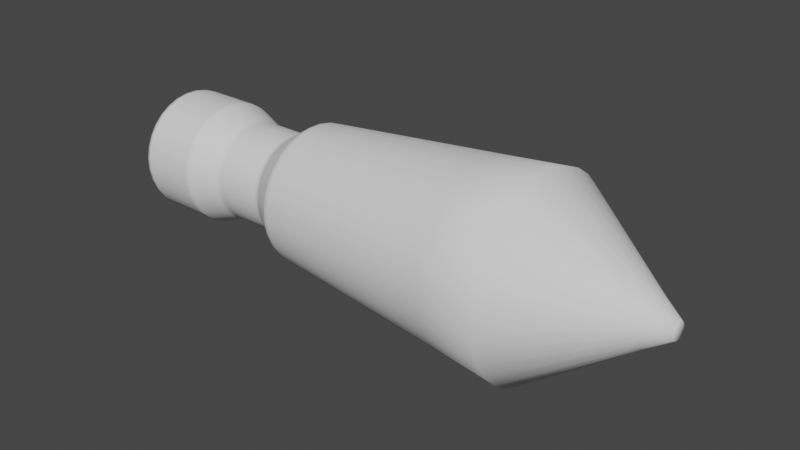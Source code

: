 # Source: Rocket.blend  (saved by Blender 2.91.10; exported with 4.5.12 LTS)
import bpy
from mathutils import Matrix  # noqa: F401  (used for matrix-valued properties, if any)

bpy.ops.wm.read_factory_settings(use_empty=True)
scene = bpy.context.scene
scene.name = 'Scene'

# ---- collections
col_collection = bpy.data.collections.new('Collection'); scene.collection.children.link(col_collection)

# ---- world
world_world = bpy.data.worlds.new('World'); scene.world = world_world
world_world.use_nodes = True; world_world.node_tree.nodes.clear()
_N = world_world.node_tree.nodes; _L = world_world.node_tree.links
n0 = _N.new('ShaderNodeOutputWorld'); n0.name = 'World Output'; n0.location = (300, 300)
n1 = _N.new('ShaderNodeBackground'); n1.name = 'Background'; n1.location = (10, 300)
n1.inputs[0].default_value = (0.05088, 0.05088, 0.05088, 1.0)
_L.new(n1.outputs[0], n0.inputs[0])
n0.is_active_output = True
world_world.color = (0.05088, 0.05088, 0.05088)
world_world.use_sun_shadow = False
world_world.sun_shadow_jitter_overblur = 0.0

# ---- meshes
me_cylinder_001 = bpy.data.meshes.new('Cylinder.001')
me_cylinder_001.from_pydata([(-0.5335, 0.1695, 0.1293), (-0.5335, 0.1377, 0.1622), (-0.5335, 0.1942, 0.09106), (-0.5335, 0.2106, 0.04948), (-0.5335, 0.2184, 0.006549), (-0.5335, 0.2177, -0.03581), (-0.5335, 0.209, -0.07594), (-0.5335, 0.1931, -0.1126), (-0.5335, 0.1707, -0.1449), (-0.5335, 0.1424, -0.1722), (-0.5335, 0.1088, -0.1939), (-0.5335, 0.07066, -0.209), (-0.5335, 0.02898, -0.2165), (-0.5335, -0.01466, -0.2158), (-0.5335, -0.05834, -0.2064), (-0.5335, -0.1, -0.1883), (-0.5335, -0.1377, -0.1622), (-0.5335, -0.1695, -0.1293), (-0.5335, -0.1942, -0.09106), (-0.5335, -0.2106, -0.04949), (-0.5335, -0.2184, -0.00655), (-0.5335, -0.2177, 0.03581), (-0.5335, -0.209, 0.07594), (-0.5335, -0.1931, 0.1126), (-0.5335, -0.1707, 0.1449), (-0.5335, -0.1424, 0.1722), (-0.5335, -0.1088, 0.1939), (-0.5335, -0.07066, 0.209), (-0.5335, -0.02898, 0.2165), (-0.5335, 0.01466, 0.2158), (-0.5335, 0.05834, 0.2064), (-0.5335, 0.1, 0.1883), (-0.3015, 0.194, 0.1487), (-0.3015, 0.1579, 0.186), (-0.3015, 0.222, 0.1053), (-0.3015, 0.2406, 0.05806), (-0.3015, 0.2495, 0.009092), (-0.3015, 0.2487, -0.03939), (-0.3015, 0.2387, -0.08551), (-0.3015, 0.2204, -0.1278), (-0.3015, 0.1945, -0.1651), (-0.3015, 0.1619, -0.1967), (-0.3015, 0.1231, -0.2217), (-0.3015, 0.07923, -0.239), (-0.3015, 0.03152, -0.2477), (-0.3015, -0.01824, -0.2468), (-0.3015, -0.06791, -0.2361), (-0.3015, -0.1152, -0.2156), (-0.3015, -0.1579, -0.186), (-0.3015, -0.194, -0.1487), (-0.3015, -0.222, -0.1053), (-0.3015, -0.2406, -0.05806), (-0.3015, -0.2495, -0.009094), (-0.3015, -0.2487, 0.03939), (-0.3015, -0.2387, 0.08551), (-0.3015, -0.2204, 0.1278), (-0.3015, -0.1945, 0.1651), (-0.3015, -0.1619, 0.1967), (-0.3015, -0.1231, 0.2217), (-0.3015, -0.07923, 0.239), (-0.3015, -0.03152, 0.2477), (-0.3015, 0.01824, 0.2468), (-0.3015, 0.06791, 0.2361), (-0.3015, 0.1152, 0.2156), (-0.1733, 0.1566, 0.12), (-0.1733, 0.1275, 0.1501), (-0.1733, 0.1791, 0.08501), (-0.1733, 0.1942, 0.04686), (-0.1733, 0.2014, 0.007338), (-0.1733, 0.2007, -0.0318), (-0.1733, 0.1927, -0.06902), (-0.1733, 0.1779, -0.1031), (-0.1733, 0.157, -0.1333), (-0.1733, 0.1306, -0.1588), (-0.1733, 0.09937, -0.1789), (-0.1733, 0.06395, -0.1929), (-0.1733, 0.02544, -0.1999), (-0.1733, -0.01472, -0.1992), (-0.1733, -0.05481, -0.1906), (-0.1733, -0.09299, -0.174), (-0.1733, -0.1275, -0.1501), (-0.1733, -0.1566, -0.12), (-0.1733, -0.1791, -0.08501), (-0.1733, -0.1942, -0.04686), (-0.1733, -0.2014, -0.00734), (-0.1733, -0.2007, 0.03179), (-0.1733, -0.1927, 0.06901), (-0.1733, -0.1779, 0.1031), (-0.1733, -0.157, 0.1333), (-0.1733, -0.1306, 0.1588), (-0.1733, -0.09937, 0.1789), (-0.1733, -0.06395, 0.1929), (-0.1733, -0.02544, 0.1999), (-0.1733, 0.01472, 0.1992), (-0.1733, 0.05481, 0.1906), (-0.1733, 0.09299, 0.174), (0.03765, 0.1566, 0.12), (0.03765, 0.1275, 0.1501), (0.03765, 0.1791, 0.08501), (0.03765, 0.1942, 0.04686), (0.03765, 0.2014, 0.007338), (0.03765, 0.2007, -0.0318), (0.03765, 0.1927, -0.06902), (0.03765, 0.1779, -0.1031), (0.03765, 0.157, -0.1333), (0.03765, 0.1306, -0.1588), (0.03765, 0.09937, -0.1789), (0.03765, 0.06395, -0.1929), (0.03765, 0.02544, -0.1999), (0.03765, -0.01472, -0.1992), (0.03765, -0.05481, -0.1906), (0.03765, -0.09299, -0.174), (0.03765, -0.1275, -0.1501), (0.03765, -0.1566, -0.12), (0.03765, -0.1791, -0.08501), (0.03765, -0.1942, -0.04686), (0.03765, -0.2014, -0.00734), (0.03765, -0.2007, 0.03179), (0.03765, -0.1927, 0.06901), (0.03765, -0.1779, 0.1031), (0.03765, -0.157, 0.1333), (0.03765, -0.1306, 0.1588), (0.03765, -0.09937, 0.1789), (0.03765, -0.06395, 0.1929), (0.03765, -0.02544, 0.1999), (0.03765, 0.01472, 0.1992), (0.03765, 0.05481, 0.1906), (0.03765, 0.09299, 0.174), (0.1584, 0.2192, 0.168), (0.1584, 0.1784, 0.2102), (0.1584, 0.2508, 0.119), (0.1584, 0.2718, 0.06559), (0.1584, 0.2819, 0.01027), (0.1584, 0.281, -0.04451), (0.1584, 0.2697, -0.09661), (0.1584, 0.249, -0.1444), (0.1584, 0.2198, -0.1866), (0.1584, 0.1829, -0.2223), (0.1584, 0.1391, -0.2505), (0.1584, 0.08952, -0.27), (0.1584, 0.03561, -0.2798), (0.1584, -0.02061, -0.2789), (0.1584, -0.07673, -0.2668), (0.1584, -0.1302, -0.2436), (0.1584, -0.1784, -0.2102), (0.1584, -0.2192, -0.168), (0.1584, -0.2508, -0.119), (0.1584, -0.2719, -0.06559), (0.1584, -0.2819, -0.01027), (0.1584, -0.281, 0.04451), (0.1584, -0.2697, 0.09661), (0.1584, -0.249, 0.1444), (0.1584, -0.2198, 0.1866), (0.1584, -0.1829, 0.2223), (0.1584, -0.1391, 0.2505), (0.1584, -0.08952, 0.27), (0.1584, -0.03561, 0.2798), (0.1584, 0.02061, 0.2789), (0.1584, 0.07673, 0.2668), (0.1584, 0.1302, 0.2436), (1.654, 0.02592, 0.01986), (1.654, 0.02965, 0.01407), (1.654, 0.03214, 0.007754), (1.654, 0.03333, 0.001214), (1.654, 0.03189, -0.01142), (1.654, 0.02162, -0.02628), (1.654, 0.01645, -0.02961), (1.654, -0.002436, -0.03297), (1.654, -0.01539, -0.0288), (1.654, -0.02592, -0.01986), (1.654, -0.03322, 0.005261), (1.654, -0.02944, 0.01707), (1.654, -0.02598, 0.02206), (1.654, -0.02162, 0.02628), (1.654, -0.01645, 0.02961), (1.654, 0.01539, 0.0288), (-0.5335, 0.194, 0.1487), (-0.5335, 0.1579, 0.186), (-0.5335, 0.222, 0.1053), (-0.5335, 0.2406, 0.05806), (-0.5335, 0.2495, 0.009092), (-0.5335, 0.2487, -0.03939), (-0.5335, 0.2387, -0.08551), (-0.5335, 0.2204, -0.1278), (-0.5335, 0.1945, -0.1651), (-0.5335, 0.1619, -0.1967), (-0.5335, 0.1231, -0.2217), (-0.5335, 0.07923, -0.239), (-0.5335, 0.03152, -0.2477), (-0.5335, -0.01824, -0.2468), (-0.5335, -0.06791, -0.2361), (-0.5335, -0.1152, -0.2156), (-0.5335, -0.1579, -0.186), (-0.5335, -0.194, -0.1487), (-0.5335, -0.222, -0.1053), (-0.5335, -0.2406, -0.05806), (-0.5335, -0.2495, -0.009094), (-0.5335, -0.2487, 0.03939), (-0.5335, -0.2387, 0.08551), (-0.5335, -0.2204, 0.1278), (-0.5335, -0.1945, 0.1651), (-0.5335, -0.1619, 0.1967), (-0.5335, -0.1231, 0.2217), (-0.5335, -0.07923, 0.239), (-0.5335, -0.03152, 0.2477), (-0.5335, 0.01824, 0.2468), (-0.5335, 0.06791, 0.2361), (-0.5335, 0.1152, 0.2156), (-0.5197, -0.2495, -0.009094), (-0.5197, -0.2487, 0.03939), (-0.5197, 0.2204, -0.1278), (-0.5197, 0.1945, -0.1651), (-0.5197, -0.2387, 0.08551), (-0.5197, 0.1619, -0.1967), (-0.5197, -0.2204, 0.1278), (-0.5197, 0.1231, -0.2217), (-0.5197, -0.1945, 0.1651), (-0.5197, 0.07923, -0.239), (-0.5197, -0.1619, 0.1967), (-0.5197, 0.03152, -0.2477), (-0.5197, -0.1231, 0.2217), (-0.5197, -0.01824, -0.2468), (-0.5197, -0.07923, 0.239), (-0.5197, -0.06791, -0.2361), (-0.5197, 0.1579, 0.186), (-0.5197, 0.194, 0.1487), (-0.5197, -0.03152, 0.2477), (-0.5197, -0.1152, -0.2156), (-0.5197, 0.222, 0.1053), (-0.5197, 0.01824, 0.2468), (-0.5197, -0.1579, -0.186), (-0.5197, 0.2406, 0.05806), (-0.5197, 0.06791, 0.2361), (-0.5197, -0.194, -0.1487), (-0.5197, 0.2495, 0.009092), (-0.5197, 0.1152, 0.2156), (-0.5197, -0.222, -0.1053), (-0.5197, 0.2487, -0.03939), (-0.5197, -0.2406, -0.05806), (-0.5197, 0.2387, -0.08551), (-0.3113, -0.2495, -0.009094), (-0.3113, 0.2204, -0.1278), (-0.3113, 0.1579, 0.186), (-0.3113, -0.2487, 0.03939), (-0.3113, 0.1945, -0.1651), (-0.3113, -0.2387, 0.08551), (-0.3113, 0.1619, -0.1967), (-0.3113, -0.2204, 0.1278), (-0.3113, 0.1231, -0.2217), (-0.3113, -0.1945, 0.1651), (-0.3113, 0.07923, -0.239), (-0.3113, -0.1619, 0.1967), (-0.3113, 0.03152, -0.2477), (-0.3113, -0.1231, 0.2217), (-0.3113, -0.01824, -0.2468), (-0.3113, -0.07923, 0.239), (-0.3113, -0.06791, -0.2361), (-0.3113, 0.194, 0.1487), (-0.3113, -0.03152, 0.2477), (-0.3113, -0.1152, -0.2156), (-0.3113, 0.222, 0.1053), (-0.3113, 0.01824, 0.2468), (-0.3113, -0.1579, -0.186), (-0.3113, 0.2406, 0.05806), (-0.3113, 0.06791, 0.2361), (-0.3113, -0.194, -0.1487), (-0.3113, 0.2495, 0.009092), (-0.3113, 0.1152, 0.2156), (-0.3113, -0.222, -0.1053), (-0.3113, 0.2487, -0.03939), (-0.3113, -0.2406, -0.05806), (-0.3113, 0.2387, -0.08551), (0.02166, 0.2014, 0.007338), (0.02166, 0.09299, 0.174), (0.02166, -0.1791, -0.08501), (0.02166, 0.2007, -0.0318), (0.02166, 0.1275, 0.1501), (0.02166, -0.1942, -0.04686), (0.02166, 0.1927, -0.06902), (0.02166, -0.2014, -0.00734), (0.02166, 0.1779, -0.1031), (0.02166, -0.2007, 0.03179), (0.02166, 0.157, -0.1333), (0.02166, -0.1927, 0.06901), (0.02166, 0.1306, -0.1588), (0.02166, -0.1779, 0.1031), (0.02166, 0.09937, -0.1789), (0.02166, -0.157, 0.1333), (0.02166, 0.06395, -0.1929), (0.02166, -0.1306, 0.1588), (0.02166, 0.02544, -0.1999), (0.02166, -0.09937, 0.1789), (0.02166, -0.01472, -0.1992), (0.02166, -0.06395, 0.1929), (0.02166, -0.05481, -0.1906), (0.02166, 0.1566, 0.12), (0.02166, -0.02544, 0.1999), (0.02166, -0.09299, -0.174), (0.02166, 0.1791, 0.08501), (0.02166, 0.01472, 0.1992), (0.02166, -0.1275, -0.1501), (0.02166, 0.1942, 0.04686), (0.02166, 0.05481, 0.1906), (0.02166, -0.1566, -0.12), (0.04611, 0.1829, -0.106), (0.04611, 0.1614, -0.137), (0.04611, -0.2063, 0.03268), (0.04611, -0.1981, 0.07095), (0.04611, 0.1343, -0.1632), (0.04611, -0.1829, 0.106), (0.04611, 0.1022, -0.1839), (0.04611, -0.1614, 0.137), (0.04611, 0.06574, -0.1983), (0.04611, -0.1343, 0.1632), (0.04611, 0.02615, -0.2055), (0.04611, -0.1022, 0.1839), (0.04611, -0.01513, -0.2048), (0.04611, -0.06574, 0.1983), (0.04611, -0.05635, -0.1959), (0.04611, 0.131, 0.1543), (0.04611, 0.161, 0.1234), (0.04611, -0.02615, 0.2055), (0.04611, -0.09559, -0.1789), (0.04611, 0.1842, 0.08739), (0.04611, 0.01513, 0.2048), (0.04611, -0.131, -0.1543), (0.04611, 0.1996, 0.04817), (0.04611, 0.05635, 0.1959), (0.04611, -0.161, -0.1234), (0.04611, 0.207, 0.007544), (0.04611, 0.09559, 0.1789), (0.04611, -0.1842, -0.08739), (0.04611, 0.2063, -0.03269), (0.04611, -0.1996, -0.04817), (0.04611, 0.1981, -0.07095), (0.04611, -0.207, -0.007545), (0.1484, 0.2431, -0.1409), (0.1484, -0.2743, 0.04345), (0.1484, 0.1742, 0.2052), (0.1484, 0.2146, -0.1822), (0.1484, -0.2633, 0.09432), (0.1484, 0.1785, -0.217), (0.1484, -0.2431, 0.1409), (0.1484, 0.1358, -0.2445), (0.1484, -0.2146, 0.1821), (0.1484, 0.08739, -0.2636), (0.1484, -0.1785, 0.217), (0.1484, 0.03477, -0.2732), (0.1484, -0.1358, 0.2445), (0.1484, -0.02012, -0.2723), (0.1484, -0.08739, 0.2636), (0.1484, -0.07491, -0.2604), (0.1484, 0.214, 0.164), (0.1484, -0.03477, 0.2732), (0.1484, -0.1271, -0.2378), (0.1484, 0.2448, 0.1162), (0.1484, 0.02012, 0.2723), (0.1484, -0.1742, -0.2052), (0.1484, 0.2654, 0.06404), (0.1484, 0.07491, 0.2604), (0.1484, -0.214, -0.164), (0.1484, 0.2752, 0.01003), (0.1484, 0.1271, 0.2378), (0.1484, -0.2448, -0.1162), (0.1484, 0.2743, -0.04345), (0.1484, -0.2654, -0.06404), (0.1484, 0.2633, -0.09432), (0.1484, -0.2752, -0.01003), (0.1762, 0.1401, -0.2522), (0.1762, 0.03586, -0.2818), (0.1762, -0.1401, 0.2522), (0.1762, -0.09014, 0.2719), (0.1762, -0.07726, -0.2686), (0.1762, 0.2207, 0.1691), (0.1762, -0.03586, 0.2818), (0.1762, 0.02075, 0.2808), (0.1762, 0.07726, 0.2686), (0.1762, -0.2525, -0.1198), (0.1762, 0.283, -0.04482), (0.1762, -0.2738, -0.06605), (0.1762, -0.283, 0.04482), (0.1762, 0.2213, -0.1879), (0.1762, -0.2716, 0.09729), (0.1762, 0.1841, -0.2238), (0.1762, -0.2507, 0.1454), (1.163, 0.3026, 0.2318), (1.163, 0.2462, 0.2901), (1.163, 0.3461, 0.1642), (1.163, 0.3752, 0.09053), (1.163, 0.3891, 0.01418), (1.163, 0.3878, -0.06143), (1.163, 0.3723, -0.1333), (1.163, 0.3437, -0.1993), (1.163, 0.3033, -0.2575), (1.163, 0.2524, -0.3068), (1.163, 0.192, -0.3457), (1.163, 0.1236, -0.3727), (1.163, 0.04915, -0.3862), (1.163, -0.02844, -0.3849), (1.163, -0.1059, -0.3682), (1.163, -0.1797, -0.3362), (1.163, -0.2462, -0.2901), (1.163, -0.3026, -0.2318), (1.163, -0.3461, -0.1642), (1.163, -0.3752, -0.09053), (1.163, -0.3891, -0.01418), (1.163, -0.3878, 0.06143), (1.163, -0.3723, 0.1333), (1.163, -0.3437, 0.1993), (1.163, -0.3033, 0.2575), (1.163, -0.2524, 0.3068), (1.163, -0.192, 0.3457), (1.163, -0.1236, 0.3727), (1.163, -0.04915, 0.3862), (1.163, 0.02844, 0.3849), (1.163, 0.1059, 0.3682), (1.163, 0.1797, 0.3362), (1.654, 0.02109, 0.02485), (1.654, 0.03322, -0.005263), (1.654, 0.02944, -0.01707), (1.654, 0.02598, -0.02206), (1.654, 0.01058, -0.03193), (1.654, 0.00421, -0.03309), (1.654, -0.009072, -0.03154), (1.654, -0.02109, -0.02485), (1.654, -0.02965, -0.01407), (1.654, -0.03214, -0.007756), (1.654, -0.03333, -0.001215), (1.654, -0.03189, 0.01142), (1.654, -0.01058, 0.03193), (1.654, -0.00421, 0.03308), (1.654, 0.002436, 0.03297), (1.654, 0.009071, 0.03154), (0.1762, 0.09014, -0.2719), (0.1762, -0.2213, 0.1879), (0.1762, -0.1841, 0.2238), (0.1762, -0.02075, -0.2808), (0.1762, 0.1797, 0.2116), (0.1762, -0.1311, -0.2453), (0.1762, 0.2525, 0.1198), (0.1762, -0.1797, -0.2116), (0.1762, 0.2738, 0.06605), (0.1762, -0.2207, -0.1691), (0.1762, 0.2839, 0.01034), (0.1762, 0.1311, 0.2453), (0.1762, 0.2716, -0.09729), (0.1762, -0.2839, -0.01035), (0.1762, 0.2507, -0.1454), (-0.1844, 0.1598, 0.1225), (-0.1844, -0.02597, 0.204), (-0.1844, -0.09491, -0.1776), (-0.1844, 0.1828, 0.08677), (-0.1844, 0.01502, 0.2034), (-0.1844, -0.1301, -0.1532), (-0.1844, 0.1982, 0.04783), (-0.1844, 0.05594, 0.1945), (-0.1844, -0.1598, -0.1225), (-0.1844, 0.2055, 0.00749), (-0.1844, 0.09491, 0.1776), (-0.1844, -0.1828, -0.08677), (-0.1844, 0.2049, -0.03245), (-0.1844, 0.1301, 0.1532), (-0.1844, -0.1982, -0.04783), (-0.1844, 0.1967, -0.07044), (-0.1844, -0.2055, -0.007492), (-0.1844, 0.1816, -0.1053), (-0.1844, -0.2049, 0.03245), (-0.1844, 0.1602, -0.136), (-0.1844, -0.1967, 0.07044), (-0.1844, 0.1333, -0.1621), (-0.1844, -0.1816, 0.1053), (-0.1844, 0.1014, -0.1826), (-0.1844, -0.1602, 0.136), (-0.1844, 0.06527, -0.1969), (-0.1844, -0.1333, 0.1621), (-0.1844, 0.02597, -0.204), (-0.1844, -0.1014, 0.1826), (-0.1844, -0.01502, -0.2034), (-0.1844, -0.06527, 0.1969), (-0.1844, -0.05594, -0.1945), (-0.2897, 0.218, 0.1035), (-0.2897, 0.01792, 0.2425), (-0.2897, -0.1551, -0.1827), (-0.2897, 0.2364, 0.05703), (-0.2897, 0.06671, 0.2319), (-0.2897, -0.1906, -0.146), (-0.2897, 0.2451, 0.008931), (-0.2897, 0.1132, 0.2118), (-0.2897, -0.218, -0.1035), (-0.2897, 0.2443, -0.0387), (-0.2897, 0.1551, 0.1827), (-0.2897, -0.2364, -0.05703), (-0.2897, 0.2345, -0.084), (-0.2897, -0.2451, -0.008933), (-0.2897, 0.2165, -0.1255), (-0.2897, -0.2443, 0.0387), (-0.2897, 0.1911, -0.1622), (-0.2897, -0.2345, 0.084), (-0.2897, 0.159, -0.1932), (-0.2897, -0.2165, 0.1255), (-0.2897, 0.1209, -0.2178), (-0.2897, -0.1911, 0.1622), (-0.2897, 0.07783, -0.2348), (-0.2897, -0.159, 0.1932), (-0.2897, 0.03096, -0.2433), (-0.2897, -0.1209, 0.2178), (-0.2897, -0.01792, -0.2425), (-0.2897, -0.07783, 0.2348), (-0.2897, -0.06671, -0.2319), (-0.2897, 0.1906, 0.146), (-0.2897, -0.03096, 0.2433), (-0.2897, -0.1132, -0.2118), (-0.1587, 0.2007, -0.0318), (-0.1587, 0.1275, 0.1501), (-0.1587, -0.1942, -0.04686), (-0.1587, 0.1927, -0.06902), (-0.1587, -0.2014, -0.00734), (-0.1587, 0.1779, -0.1031), (-0.1587, -0.2007, 0.03179), (-0.1587, 0.157, -0.1333), (-0.1587, -0.1927, 0.06901), (-0.1587, 0.1306, -0.1588), (-0.1587, -0.1779, 0.1031), (-0.1587, 0.09937, -0.1789), (-0.1587, -0.157, 0.1333), (-0.1587, 0.06395, -0.1929), (-0.1587, -0.1306, 0.1588), (-0.1587, 0.02544, -0.1999), (-0.1587, -0.09937, 0.1789), (-0.1587, -0.01472, -0.1992), (-0.1587, -0.06395, 0.1929), (-0.1587, -0.05481, -0.1906), (-0.1587, 0.1566, 0.12), (-0.1587, -0.02544, 0.1999), (-0.1587, -0.09299, -0.174), (-0.1587, 0.1791, 0.08501), (-0.1587, 0.01472, 0.1992), (-0.1587, -0.1275, -0.1501), (-0.1587, 0.1942, 0.04686), (-0.1587, 0.05481, 0.1906), (-0.1587, -0.1566, -0.12), (-0.1587, 0.2014, 0.007338), (-0.1587, 0.09299, 0.174), (-0.1587, -0.1791, -0.08501), (0.9245, 0.1791, -0.3224), (0.9245, -0.2829, 0.2402), (0.9245, 0.2297, 0.2705), (0.9245, 0.1152, -0.3476), (0.9245, -0.2354, 0.2861), (0.9245, 0.04584, -0.3602), (0.9245, -0.1791, 0.3224), (0.9245, -0.02652, -0.359), (0.9245, -0.1152, 0.3476), (0.9245, -0.09876, -0.3434), (0.9245, 0.2822, 0.2162), (0.9245, -0.04584, 0.3602), (0.9245, -0.1676, -0.3135), (0.9245, 0.3228, 0.1532), (0.9245, 0.02652, 0.359), (0.9245, -0.2297, -0.2705), (0.9245, 0.3499, 0.08443), (0.9245, 0.09876, 0.3434), (0.9245, -0.2822, -0.2162), (0.9245, 0.3629, 0.01322), (0.9245, 0.1676, 0.3135), (0.9245, -0.3228, -0.1532), (0.9245, 0.3617, -0.05729), (0.9245, -0.3499, -0.08443), (0.9245, 0.3472, -0.1244), (0.9245, -0.3629, -0.01322), (0.9245, 0.3205, -0.1858), (0.9245, -0.3617, 0.05729), (0.9245, 0.2829, -0.2402), (0.9245, -0.3472, 0.1244), (0.9245, 0.2354, -0.2861), (0.9245, -0.3205, 0.1858), (1.566, 0.05917, 0.06969), (1.566, -0.02969, 0.08955), (1.566, -0.006833, -0.09249), (1.566, -0.02544, -0.08846), (1.566, -0.01181, 0.0928), (1.566, 0.006833, 0.09249), (1.566, -0.05917, -0.06969), (1.566, 0.02544, 0.08846), (1.566, -0.08316, -0.03946), (1.566, 0.09318, -0.01476), (1.566, -0.09015, -0.02175), (1.566, -0.09349, -0.003408), (1.566, 0.08257, -0.04788), (1.566, 0.07288, -0.06187), (1.566, -0.08945, 0.03204), (1.566, 0.02969, -0.08955), (1.566, 0.01181, -0.0928), (1.566, 0.0727, 0.0557), (1.566, -0.04317, -0.08078), (1.566, 0.08316, 0.03946), (1.566, 0.09015, 0.02175), (1.566, -0.0727, -0.05571), (1.566, 0.09349, 0.003406), (1.566, 0.04317, 0.08077), (1.566, 0.08945, -0.03204), (1.566, -0.09318, 0.01476), (1.566, 0.06064, -0.07371), (1.566, -0.08257, 0.04788), (1.566, 0.04613, -0.08306), (1.566, -0.07288, 0.06187), (1.566, -0.06064, 0.07371), (1.566, -0.04613, 0.08306)], [], [(243, 240, 52, 53), (244, 241, 39, 40), (245, 243, 53, 54), (246, 244, 40, 41), (247, 245, 54, 55), (248, 246, 41, 42), (249, 247, 55, 56), (250, 248, 42, 43), (251, 249, 56, 57), (252, 250, 43, 44), (253, 251, 57, 58), (254, 252, 44, 45), (255, 253, 58, 59), (256, 254, 45, 46), (257, 242, 33, 32), (258, 255, 59, 60), (259, 256, 46, 47), (260, 257, 32, 34), (261, 258, 60, 61), (262, 259, 47, 48), (263, 260, 34, 35), (264, 261, 61, 62), (265, 262, 48, 49), (266, 263, 35, 36), (267, 264, 62, 63), (268, 265, 49, 50), (269, 266, 36, 37), (242, 267, 63, 33), (270, 268, 50, 51), (271, 269, 37, 38), (240, 270, 51, 52), (241, 271, 38, 39), (540, 303, 274, 543), (451, 448, 64, 66), (452, 449, 92, 93), (453, 450, 79, 80), (454, 451, 66, 67), (455, 452, 93, 94), (456, 453, 80, 81), (457, 454, 67, 68), (458, 455, 94, 95), (459, 456, 81, 82), (460, 457, 68, 69), (461, 458, 95, 65), (462, 459, 82, 83), (463, 460, 69, 70), (464, 462, 83, 84), (465, 463, 70, 71), (466, 464, 84, 85), (467, 465, 71, 72), (468, 466, 85, 86), (469, 467, 72, 73), (470, 468, 86, 87), (471, 469, 73, 74), (472, 470, 87, 88), (473, 471, 74, 75), (474, 472, 88, 89), (475, 473, 75, 76), (476, 474, 89, 90), (477, 475, 76, 77), (478, 476, 90, 91), (479, 477, 77, 78), (448, 461, 65, 64), (275, 272, 100, 101), (276, 273, 127, 97), (277, 274, 114, 115), (278, 275, 101, 102), (279, 277, 115, 116), (280, 278, 102, 103), (281, 279, 116, 117), (282, 280, 103, 104), (283, 281, 117, 118), (284, 282, 104, 105), (285, 283, 118, 119), (286, 284, 105, 106), (287, 285, 119, 120), (288, 286, 106, 107), (289, 287, 120, 121), (290, 288, 107, 108), (291, 289, 121, 122), (292, 290, 108, 109), (293, 291, 122, 123), (294, 292, 109, 110), (295, 276, 97, 96), (296, 293, 123, 124), (297, 294, 110, 111), (298, 295, 96, 98), (299, 296, 124, 125), (300, 297, 111, 112), (301, 298, 98, 99), (302, 299, 125, 126), (303, 300, 112, 113), (272, 301, 99, 100), (273, 302, 126, 127), (274, 303, 113, 114), (339, 336, 135, 136), (340, 337, 149, 150), (341, 339, 136, 137), (342, 340, 150, 151), (343, 341, 137, 138), (344, 342, 151, 152), (345, 343, 138, 139), (346, 344, 152, 153), (347, 345, 139, 140), (348, 346, 153, 154), (349, 347, 140, 141), (350, 348, 154, 155), (351, 349, 141, 142), (352, 338, 129, 128), (353, 350, 155, 156), (354, 351, 142, 143), (355, 352, 128, 130), (356, 353, 156, 157), (357, 354, 143, 144), (358, 355, 130, 131), (359, 356, 157, 158), (360, 357, 144, 145), (361, 358, 131, 132), (362, 359, 158, 159), (363, 360, 145, 146), (364, 361, 132, 133), (338, 362, 159, 129), (365, 363, 146, 147), (366, 364, 133, 134), (367, 365, 147, 148), (336, 366, 134, 135), (337, 367, 148, 149), (161, 160, 417, 175, 432, 431, 430, 429, 174, 173, 172, 171, 428, 170, 427, 426, 425, 169, 424, 168, 423, 167, 422, 421, 166, 165, 420, 419, 164, 418, 163, 162), (0, 2, 3, 4, 5, 6, 7, 8, 9, 10, 11, 12, 13, 14, 15, 16, 17, 18, 19, 20, 21, 22, 23, 24, 25, 26, 27, 28, 29, 30, 31, 1), (0, 1, 177, 176), (2, 0, 176, 178), (3, 2, 178, 179), (4, 3, 179, 180), (5, 4, 180, 181), (6, 5, 181, 182), (7, 6, 182, 183), (8, 7, 183, 184), (9, 8, 184, 185), (10, 9, 185, 186), (11, 10, 186, 187), (12, 11, 187, 188), (13, 12, 188, 189), (14, 13, 189, 190), (15, 14, 190, 191), (16, 15, 191, 192), (17, 16, 192, 193), (18, 17, 193, 194), (19, 18, 194, 195), (20, 19, 195, 196), (21, 20, 196, 197), (22, 21, 197, 198), (23, 22, 198, 199), (24, 23, 199, 200), (25, 24, 200, 201), (26, 25, 201, 202), (27, 26, 202, 203), (28, 27, 203, 204), (29, 28, 204, 205), (30, 29, 205, 206), (31, 30, 206, 207), (1, 31, 207, 177), (183, 182, 239, 210), (196, 195, 238, 208), (182, 181, 237, 239), (195, 194, 236, 238), (177, 207, 235, 224), (181, 180, 234, 237), (194, 193, 233, 236), (207, 206, 232, 235), (180, 179, 231, 234), (193, 192, 230, 233), (206, 205, 229, 232), (179, 178, 228, 231), (192, 191, 227, 230), (205, 204, 226, 229), (178, 176, 225, 228), (191, 190, 223, 227), (204, 203, 222, 226), (176, 177, 224, 225), (190, 189, 221, 223), (203, 202, 220, 222), (189, 188, 219, 221), (202, 201, 218, 220), (188, 187, 217, 219), (201, 200, 216, 218), (187, 186, 215, 217), (200, 199, 214, 216), (186, 185, 213, 215), (199, 198, 212, 214), (185, 184, 211, 213), (198, 197, 209, 212), (184, 183, 210, 211), (197, 196, 208, 209), (210, 239, 271, 241), (208, 238, 270, 240), (239, 237, 269, 271), (238, 236, 268, 270), (224, 235, 267, 242), (237, 234, 266, 269), (236, 233, 265, 268), (235, 232, 264, 267), (234, 231, 263, 266), (233, 230, 262, 265), (232, 229, 261, 264), (231, 228, 260, 263), (230, 227, 259, 262), (229, 226, 258, 261), (228, 225, 257, 260), (227, 223, 256, 259), (226, 222, 255, 258), (225, 224, 242, 257), (223, 221, 254, 256), (222, 220, 253, 255), (221, 219, 252, 254), (220, 218, 251, 253), (219, 217, 250, 252), (218, 216, 249, 251), (217, 215, 248, 250), (216, 214, 247, 249), (215, 213, 246, 248), (214, 212, 245, 247), (213, 211, 244, 246), (212, 209, 243, 245), (211, 210, 241, 244), (209, 208, 240, 243), (449, 478, 91, 92), (539, 302, 273, 542), (538, 301, 272, 541), (537, 300, 303, 540), (536, 299, 302, 539), (535, 298, 301, 538), (534, 297, 300, 537), (533, 296, 299, 536), (532, 295, 298, 535), (531, 294, 297, 534), (530, 293, 296, 533), (513, 276, 295, 532), (529, 292, 294, 531), (528, 291, 293, 530), (527, 290, 292, 529), (526, 289, 291, 528), (525, 288, 290, 527), (524, 287, 289, 526), (523, 286, 288, 525), (522, 285, 287, 524), (521, 284, 286, 523), (520, 283, 285, 522), (519, 282, 284, 521), (518, 281, 283, 520), (517, 280, 282, 519), (516, 279, 281, 518), (515, 278, 280, 517), (514, 277, 279, 516), (512, 275, 278, 515), (543, 274, 277, 514), (542, 273, 276, 513), (541, 272, 275, 512), (117, 116, 335, 306), (103, 102, 334, 304), (116, 115, 333, 335), (102, 101, 332, 334), (115, 114, 331, 333), (97, 127, 330, 319), (101, 100, 329, 332), (114, 113, 328, 331), (127, 126, 327, 330), (100, 99, 326, 329), (113, 112, 325, 328), (126, 125, 324, 327), (99, 98, 323, 326), (112, 111, 322, 325), (125, 124, 321, 324), (98, 96, 320, 323), (111, 110, 318, 322), (124, 123, 317, 321), (96, 97, 319, 320), (110, 109, 316, 318), (123, 122, 315, 317), (109, 108, 314, 316), (122, 121, 313, 315), (108, 107, 312, 314), (121, 120, 311, 313), (107, 106, 310, 312), (120, 119, 309, 311), (106, 105, 308, 310), (119, 118, 307, 309), (105, 104, 305, 308), (118, 117, 306, 307), (104, 103, 304, 305), (306, 335, 367, 337), (304, 334, 366, 336), (335, 333, 365, 367), (334, 332, 364, 366), (333, 331, 363, 365), (319, 330, 362, 338), (332, 329, 361, 364), (331, 328, 360, 363), (330, 327, 359, 362), (329, 326, 358, 361), (328, 325, 357, 360), (327, 324, 356, 359), (326, 323, 355, 358), (325, 322, 354, 357), (324, 321, 353, 356), (323, 320, 352, 355), (322, 318, 351, 354), (321, 317, 350, 353), (320, 319, 338, 352), (318, 316, 349, 351), (317, 315, 348, 350), (316, 314, 347, 349), (315, 313, 346, 348), (314, 312, 345, 347), (313, 311, 344, 346), (312, 310, 343, 345), (311, 309, 342, 344), (310, 308, 341, 343), (309, 307, 340, 342), (308, 305, 339, 341), (307, 306, 337, 340), (305, 304, 336, 339), (152, 151, 384, 434), (138, 137, 383, 368), (151, 150, 382, 384), (137, 136, 381, 383), (150, 149, 380, 382), (136, 135, 447, 381), (149, 148, 446, 380), (135, 134, 445, 447), (148, 147, 379, 446), (134, 133, 378, 445), (147, 146, 377, 379), (129, 159, 444, 437), (133, 132, 443, 378), (146, 145, 442, 377), (159, 158, 376, 444), (132, 131, 441, 443), (145, 144, 440, 442), (158, 157, 375, 376), (131, 130, 439, 441), (144, 143, 438, 440), (157, 156, 374, 375), (130, 128, 373, 439), (143, 142, 372, 438), (156, 155, 371, 374), (128, 129, 437, 373), (142, 141, 436, 372), (155, 154, 370, 371), (141, 140, 369, 436), (154, 153, 435, 370), (140, 139, 433, 369), (153, 152, 434, 435), (139, 138, 368, 433), (547, 544, 395, 396), (548, 545, 409, 410), (549, 547, 396, 397), (550, 548, 410, 411), (551, 549, 397, 398), (552, 550, 411, 412), (553, 551, 398, 399), (554, 546, 386, 385), (555, 552, 412, 413), (556, 553, 399, 400), (557, 554, 385, 387), (558, 555, 413, 414), (559, 556, 400, 401), (560, 557, 387, 388), (561, 558, 414, 415), (562, 559, 401, 402), (563, 560, 388, 389), (564, 561, 415, 416), (565, 562, 402, 403), (566, 563, 389, 390), (546, 564, 416, 386), (567, 565, 403, 404), (568, 566, 390, 391), (569, 567, 404, 405), (570, 568, 391, 392), (571, 569, 405, 406), (572, 570, 392, 393), (573, 571, 406, 407), (574, 572, 393, 394), (575, 573, 407, 408), (544, 574, 394, 395), (578, 167, 423, 579), (576, 417, 160, 593), (577, 429, 430, 580), (579, 423, 168, 594), (593, 160, 161, 595), (580, 430, 431, 581), (594, 168, 424, 582), (595, 161, 162, 596), (581, 431, 432, 583), (582, 424, 169, 597), (596, 162, 163, 598), (583, 432, 175, 599), (597, 169, 425, 584), (598, 163, 418, 585), (599, 175, 417, 576), (584, 425, 426, 586), (585, 418, 164, 600), (586, 426, 427, 587), (600, 164, 419, 588), (587, 427, 170, 601), (588, 419, 420, 589), (601, 170, 428, 590), (589, 420, 165, 602), (590, 428, 171, 603), (602, 165, 166, 604), (603, 171, 172, 605), (604, 166, 421, 591), (605, 172, 173, 606), (591, 421, 422, 592), (606, 173, 174, 607), (592, 422, 167, 578), (479, 78, 79, 450), (508, 479, 450, 511), (510, 507, 478, 449), (509, 490, 461, 448), (508, 506, 477, 479), (507, 505, 476, 478), (506, 504, 475, 477), (505, 503, 474, 476), (504, 502, 473, 475), (503, 501, 472, 474), (502, 500, 471, 473), (501, 499, 470, 472), (500, 498, 469, 471), (499, 497, 468, 470), (498, 496, 467, 469), (497, 495, 466, 468), (496, 494, 465, 467), (495, 493, 464, 466), (494, 492, 463, 465), (493, 491, 462, 464), (492, 489, 460, 463), (491, 488, 459, 462), (490, 487, 458, 461), (489, 486, 457, 460), (488, 485, 456, 459), (487, 484, 455, 458), (486, 483, 454, 457), (485, 482, 453, 456), (484, 481, 452, 455), (483, 480, 451, 454), (482, 511, 450, 453), (481, 510, 449, 452), (480, 509, 448, 451), (34, 32, 509, 480), (61, 60, 510, 481), (48, 47, 511, 482), (35, 34, 480, 483), (62, 61, 481, 484), (49, 48, 482, 485), (36, 35, 483, 486), (63, 62, 484, 487), (50, 49, 485, 488), (37, 36, 486, 489), (33, 63, 487, 490), (51, 50, 488, 491), (38, 37, 489, 492), (52, 51, 491, 493), (39, 38, 492, 494), (53, 52, 493, 495), (40, 39, 494, 496), (54, 53, 495, 497), (41, 40, 496, 498), (55, 54, 497, 499), (42, 41, 498, 500), (56, 55, 499, 501), (43, 42, 500, 502), (57, 56, 501, 503), (44, 43, 502, 504), (58, 57, 503, 505), (45, 44, 504, 506), (59, 58, 505, 507), (46, 45, 506, 508), (32, 33, 490, 509), (60, 59, 507, 510), (46, 508, 511, 47), (68, 541, 512, 69), (95, 542, 513, 65), (82, 543, 514, 83), (69, 512, 515, 70), (83, 514, 516, 84), (70, 515, 517, 71), (84, 516, 518, 85), (71, 517, 519, 72), (85, 518, 520, 86), (72, 519, 521, 73), (86, 520, 522, 87), (73, 521, 523, 74), (87, 522, 524, 88), (74, 523, 525, 75), (88, 524, 526, 89), (75, 525, 527, 76), (89, 526, 528, 90), (76, 527, 529, 77), (90, 528, 530, 91), (77, 529, 531, 78), (65, 513, 532, 64), (91, 530, 533, 92), (78, 531, 534, 79), (64, 532, 535, 66), (92, 533, 536, 93), (79, 534, 537, 80), (66, 535, 538, 67), (93, 536, 539, 94), (80, 537, 540, 81), (67, 538, 541, 68), (94, 539, 542, 95), (81, 540, 543, 82), (545, 575, 408, 409), (434, 384, 575, 545), (368, 383, 574, 544), (384, 382, 573, 575), (383, 381, 572, 574), (382, 380, 571, 573), (381, 447, 570, 572), (380, 446, 569, 571), (447, 445, 568, 570), (446, 379, 567, 569), (445, 378, 566, 568), (379, 377, 565, 567), (437, 444, 564, 546), (378, 443, 563, 566), (377, 442, 562, 565), (444, 376, 561, 564), (443, 441, 560, 563), (442, 440, 559, 562), (376, 375, 558, 561), (441, 439, 557, 560), (440, 438, 556, 559), (375, 374, 555, 558), (439, 373, 554, 557), (438, 372, 553, 556), (374, 371, 552, 555), (373, 437, 546, 554), (372, 436, 551, 553), (371, 370, 550, 552), (436, 369, 549, 551), (370, 435, 548, 550), (369, 433, 547, 549), (435, 434, 545, 548), (433, 368, 544, 547), (607, 174, 429, 577), (411, 607, 577, 412), (397, 592, 578, 398), (410, 606, 607, 411), (396, 591, 592, 397), (409, 605, 606, 410), (395, 604, 591, 396), (408, 603, 605, 409), (394, 602, 604, 395), (407, 590, 603, 408), (393, 589, 602, 394), (406, 601, 590, 407), (392, 588, 589, 393), (405, 587, 601, 406), (391, 600, 588, 392), (404, 586, 587, 405), (390, 585, 600, 391), (403, 584, 586, 404), (416, 599, 576, 386), (389, 598, 585, 390), (402, 597, 584, 403), (415, 583, 599, 416), (388, 596, 598, 389), (401, 582, 597, 402), (414, 581, 583, 415), (387, 595, 596, 388), (400, 594, 582, 401), (413, 580, 581, 414), (385, 593, 595, 387), (399, 579, 594, 400), (412, 577, 580, 413), (386, 576, 593, 385), (398, 578, 579, 399)])
me_cylinder_001.polygons.foreach_set('use_smooth', [True] * 578)
_uv = me_cylinder_001.uv_layers.new(name='UVMap')
_uv.uv.foreach_set('vector', [0.1328, 0.398, 0.1332, 0.3748, 0.1379, 0.3748, 0.1375, 0.3981, 0.138, 0.08788, 0.1391, 0.0655, 0.144, 0.06578, 0.1429, 0.08807, 0.1324, 0.4206, 0.1328, 0.398, 0.1375, 0.3981, 0.1371, 0.4206, 0.1373, 0.11, 0.138, 0.08788, 0.1429, 0.08807, 0.1421, 0.1102, 0.132, 0.4426, 0.1324, 0.4206, 0.1371, 0.4206, 0.1367, 0.4427, 0.1368, 0.1323, 0.1373, 0.11, 0.1421, 0.1102, 0.1416, 0.1324, 0.1317, 0.4644, 0.132, 0.4426, 0.1367, 0.4427, 0.1364, 0.4644, 0.1363, 0.1551, 0.1368, 0.1323, 0.1416, 0.1324, 0.1411, 0.1551, 0.1315, 0.4862, 0.1317, 0.4644, 0.1364, 0.4644, 0.1363, 0.4862, 0.136, 0.1784, 0.1363, 0.1551, 0.1411, 0.1551, 0.1408, 0.1785, 0.1315, 0.5082, 0.1315, 0.4862, 0.1363, 0.4862, 0.1362, 0.5083, 0.1357, 0.2024, 0.136, 0.1784, 0.1408, 0.1785, 0.1405, 0.2025, 0.1314, 0.5309, 0.1315, 0.5082, 0.1362, 0.5083, 0.1362, 0.5309, 0.1354, 0.2269, 0.1357, 0.2024, 0.1405, 0.2025, 0.1402, 0.227, 0.1312, 0.678, 0.1313, 0.6527, 0.1361, 0.6527, 0.136, 0.678, 0.1314, 0.5541, 0.1314, 0.5309, 0.1362, 0.5309, 0.1362, 0.5541, 0.1352, 0.2518, 0.1354, 0.2269, 0.1402, 0.227, 0.1399, 0.2518, 0.1312, 0.7034, 0.1312, 0.678, 0.136, 0.678, 0.1361, 0.7033, 0.1314, 0.578, 0.1314, 0.5541, 0.1362, 0.5541, 0.1361, 0.5781, 0.1349, 0.2767, 0.1352, 0.2518, 0.1399, 0.2518, 0.1397, 0.2768, 0.1315, 0.7287, 0.1312, 0.7034, 0.1361, 0.7033, 0.1365, 0.7285, 0.1313, 0.6026, 0.1314, 0.578, 0.1361, 0.5781, 0.1361, 0.6026, 0.1345, 0.3017, 0.1349, 0.2767, 0.1397, 0.2768, 0.1393, 0.3018, 0.1322, 0.7539, 0.1315, 0.7287, 0.1365, 0.7285, 0.1372, 0.7537, 0.1313, 0.6275, 0.1313, 0.6026, 0.1361, 0.6026, 0.1361, 0.6275, 0.1341, 0.3265, 0.1345, 0.3017, 0.1393, 0.3018, 0.1388, 0.3266, 0.1333, 0.7791, 0.1322, 0.7539, 0.1372, 0.7537, 0.1385, 0.7789, 0.1313, 0.6527, 0.1313, 0.6275, 0.1361, 0.6275, 0.1361, 0.6527, 0.1336, 0.3509, 0.1341, 0.3265, 0.1388, 0.3266, 0.1384, 0.351, 0.1406, 0.04248, 0.1426, 0.01824, 0.1477, 0.01868, 0.1456, 0.04285, 0.1332, 0.3748, 0.1336, 0.3509, 0.1384, 0.351, 0.1379, 0.3748, 0.1391, 0.0655, 0.1406, 0.04248, 0.1456, 0.04285, 0.144, 0.06578, 0.2211, 0.3026, 0.3281, 0.304, 0.3276, 0.3286, 0.2208, 0.3273, 0.2027, 0.7013, 0.2025, 0.677, 0.2093, 0.677, 0.2095, 0.7011, 0.2029, 0.5788, 0.203, 0.555, 0.2099, 0.5551, 0.2098, 0.5789, 0.2059, 0.2777, 0.2063, 0.2529, 0.2132, 0.253, 0.2128, 0.2778, 0.2031, 0.7249, 0.2027, 0.7013, 0.2095, 0.7011, 0.2098, 0.7247, 0.2027, 0.6031, 0.2029, 0.5788, 0.2098, 0.5789, 0.2096, 0.6032, 0.2056, 0.3025, 0.2059, 0.2777, 0.2128, 0.2778, 0.2125, 0.3026, 0.2038, 0.7477, 0.2031, 0.7249, 0.2098, 0.7247, 0.2104, 0.7473, 0.2026, 0.6277, 0.2027, 0.6031, 0.2096, 0.6032, 0.2094, 0.6278, 0.2053, 0.3271, 0.2056, 0.3025, 0.2125, 0.3026, 0.2122, 0.3272, 0.2051, 0.7693, 0.2038, 0.7477, 0.2104, 0.7473, 0.2114, 0.7687, 0.2025, 0.6524, 0.2026, 0.6277, 0.2094, 0.6278, 0.2093, 0.6524, 0.205, 0.3515, 0.2053, 0.3271, 0.2122, 0.3272, 0.2119, 0.3515, 0.2115, 0.04942, 0.2133, 0.02839, 0.2196, 0.029, 0.218, 0.0498, 0.2047, 0.3753, 0.205, 0.3515, 0.2119, 0.3515, 0.2116, 0.3753, 0.2103, 0.07052, 0.2115, 0.04942, 0.218, 0.0498, 0.217, 0.0708, 0.2044, 0.3985, 0.2047, 0.3753, 0.2116, 0.3753, 0.2113, 0.3985, 0.2094, 0.09166, 0.2103, 0.07052, 0.217, 0.0708, 0.2163, 0.09189, 0.2041, 0.4211, 0.2044, 0.3985, 0.2113, 0.3985, 0.211, 0.4212, 0.2088, 0.113, 0.2094, 0.09166, 0.2163, 0.09189, 0.2156, 0.1132, 0.2039, 0.4433, 0.2041, 0.4211, 0.211, 0.4212, 0.2108, 0.4433, 0.2082, 0.1348, 0.2088, 0.113, 0.2156, 0.1132, 0.2151, 0.135, 0.2037, 0.4651, 0.2039, 0.4433, 0.2108, 0.4433, 0.2107, 0.4651, 0.2078, 0.1572, 0.2082, 0.1348, 0.2151, 0.135, 0.2147, 0.1574, 0.2035, 0.4869, 0.2037, 0.4651, 0.2107, 0.4651, 0.2104, 0.487, 0.2074, 0.1803, 0.2078, 0.1572, 0.2147, 0.1574, 0.2143, 0.1805, 0.2033, 0.509, 0.2035, 0.4869, 0.2104, 0.487, 0.2102, 0.5092, 0.2071, 0.204, 0.2074, 0.1803, 0.2143, 0.1805, 0.214, 0.2042, 0.2031, 0.5317, 0.2033, 0.509, 0.2102, 0.5092, 0.2101, 0.5318, 0.2067, 0.2283, 0.2071, 0.204, 0.214, 0.2042, 0.2136, 0.2284, 0.2025, 0.677, 0.2025, 0.6524, 0.2093, 0.6524, 0.2093, 0.677, 0.3164, 0.7717, 0.3188, 0.7502, 0.3278, 0.7513, 0.3249, 0.7727, 0.3248, 0.6544, 0.3252, 0.6295, 0.3347, 0.6297, 0.3343, 0.6547, 0.3272, 0.3528, 0.3276, 0.3286, 0.337, 0.3287, 0.3366, 0.3529, 0.3267, 0.04974, 0.3248, 0.02918, 0.3331, 0.02829, 0.3356, 0.04899, 0.3269, 0.3765, 0.3272, 0.3528, 0.3366, 0.3529, 0.3363, 0.3767, 0.3281, 0.0707, 0.3267, 0.04974, 0.3356, 0.04899, 0.3372, 0.07022, 0.3267, 0.3997, 0.3269, 0.3765, 0.3363, 0.3767, 0.3361, 0.3998, 0.3288, 0.09194, 0.3281, 0.0707, 0.3372, 0.07022, 0.3382, 0.09164, 0.3265, 0.4222, 0.3267, 0.3997, 0.3361, 0.3998, 0.3359, 0.4223, 0.3294, 0.1135, 0.3288, 0.09194, 0.3382, 0.09164, 0.3389, 0.1133, 0.3263, 0.4443, 0.3265, 0.4222, 0.3359, 0.4223, 0.3357, 0.4444, 0.3297, 0.1355, 0.3294, 0.1135, 0.3389, 0.1133, 0.3392, 0.1354, 0.3261, 0.4661, 0.3263, 0.4443, 0.3357, 0.4444, 0.3355, 0.4662, 0.3298, 0.1581, 0.3297, 0.1355, 0.3392, 0.1354, 0.3393, 0.1582, 0.3261, 0.4879, 0.3261, 0.4661, 0.3355, 0.4662, 0.3356, 0.488, 0.3296, 0.1814, 0.3298, 0.1581, 0.3393, 0.1582, 0.3391, 0.1815, 0.3261, 0.5101, 0.3261, 0.4879, 0.3356, 0.488, 0.3356, 0.5101, 0.3294, 0.2054, 0.3296, 0.1814, 0.3391, 0.1815, 0.3389, 0.2055, 0.326, 0.5328, 0.3261, 0.5101, 0.3356, 0.5101, 0.3355, 0.5328, 0.3291, 0.2298, 0.3294, 0.2054, 0.3389, 0.2055, 0.3386, 0.2299, 0.3238, 0.6792, 0.3248, 0.6544, 0.3343, 0.6547, 0.3332, 0.6797, 0.3259, 0.5561, 0.326, 0.5328, 0.3355, 0.5328, 0.3354, 0.5562, 0.3288, 0.2545, 0.3291, 0.2298, 0.3386, 0.2299, 0.3383, 0.2546, 0.3225, 0.7037, 0.3238, 0.6792, 0.3332, 0.6797, 0.3319, 0.7043, 0.3258, 0.5801, 0.3259, 0.5561, 0.3354, 0.5562, 0.3353, 0.5802, 0.3286, 0.2792, 0.3288, 0.2545, 0.3383, 0.2546, 0.338, 0.2794, 0.3209, 0.7274, 0.3225, 0.7037, 0.3319, 0.7043, 0.3301, 0.7282, 0.3255, 0.6046, 0.3258, 0.5801, 0.3353, 0.5802, 0.3351, 0.6048, 0.3281, 0.304, 0.3286, 0.2792, 0.338, 0.2794, 0.3375, 0.3042, 0.3188, 0.7502, 0.3209, 0.7274, 0.3301, 0.7282, 0.3278, 0.7513, 0.3252, 0.6295, 0.3255, 0.6046, 0.3351, 0.6048, 0.3347, 0.6297, 0.3276, 0.3286, 0.3281, 0.304, 0.3375, 0.3042, 0.337, 0.3287, 0.4098, 0.08712, 0.4083, 0.06327, 0.4141, 0.06287, 0.4155, 0.08688, 0.4053, 0.423, 0.4052, 0.4008, 0.4103, 0.4009, 0.4104, 0.4231, 0.4104, 0.1105, 0.4098, 0.08712, 0.4155, 0.08688, 0.416, 0.1104, 0.4054, 0.4447, 0.4053, 0.423, 0.4104, 0.4231, 0.4105, 0.4448, 0.4105, 0.1339, 0.4104, 0.1105, 0.416, 0.1104, 0.416, 0.1338, 0.4055, 0.4662, 0.4054, 0.4447, 0.4105, 0.4448, 0.4107, 0.4662, 0.4102, 0.1575, 0.4105, 0.1339, 0.416, 0.1338, 0.4156, 0.1575, 0.4056, 0.4878, 0.4055, 0.4662, 0.4107, 0.4662, 0.4107, 0.4877, 0.4095, 0.1815, 0.4102, 0.1575, 0.4156, 0.1575, 0.4149, 0.1816, 0.4056, 0.5097, 0.4056, 0.4878, 0.4107, 0.4877, 0.4108, 0.5096, 0.4087, 0.206, 0.4095, 0.1815, 0.4149, 0.1816, 0.414, 0.2061, 0.4055, 0.5323, 0.4056, 0.5097, 0.4108, 0.5096, 0.4107, 0.5322, 0.4079, 0.2308, 0.4087, 0.206, 0.414, 0.2061, 0.4131, 0.2309, 0.404, 0.6837, 0.4046, 0.6571, 0.4101, 0.6572, 0.4096, 0.684, 0.4055, 0.5558, 0.4055, 0.5323, 0.4107, 0.5322, 0.4107, 0.5557, 0.4071, 0.2558, 0.4079, 0.2308, 0.4131, 0.2309, 0.4123, 0.2559, 0.4029, 0.7106, 0.404, 0.6837, 0.4096, 0.684, 0.4086, 0.711, 0.4054, 0.5801, 0.4055, 0.5558, 0.4107, 0.5557, 0.4107, 0.58, 0.4064, 0.2807, 0.4071, 0.2558, 0.4123, 0.2559, 0.4115, 0.2809, 0.4012, 0.7376, 0.4029, 0.7106, 0.4086, 0.711, 0.407, 0.7382, 0.4052, 0.6052, 0.4054, 0.5801, 0.4107, 0.58, 0.4106, 0.6051, 0.4058, 0.3056, 0.4064, 0.2807, 0.4115, 0.2809, 0.411, 0.3057, 0.3985, 0.7646, 0.4012, 0.7376, 0.407, 0.7382, 0.4045, 0.7655, 0.405, 0.6309, 0.4052, 0.6052, 0.4106, 0.6051, 0.4104, 0.6309, 0.4054, 0.3302, 0.4058, 0.3056, 0.411, 0.3057, 0.4106, 0.3303, 0.3945, 0.7919, 0.3985, 0.7646, 0.4045, 0.7655, 0.4007, 0.7932, 0.4046, 0.6571, 0.405, 0.6309, 0.4104, 0.6309, 0.4101, 0.6572, 0.4052, 0.3543, 0.4054, 0.3302, 0.4106, 0.3303, 0.4103, 0.3545, 0.4058, 0.03859, 0.4017, 0.01257, 0.4078, 0.01146, 0.4117, 0.03796, 0.4051, 0.3779, 0.4052, 0.3543, 0.4103, 0.3545, 0.4102, 0.378, 0.4083, 0.06327, 0.4058, 0.03859, 0.4117, 0.03796, 0.4141, 0.06287, 0.4052, 0.4008, 0.4051, 0.3779, 0.4102, 0.378, 0.4103, 0.4009, 0.2046, 0.8157, 0.2062, 0.8181, 0.2074, 0.8209, 0.2079, 0.8237, 0.2079, 0.8267, 0.2074, 0.8295, 0.2063, 0.8321, 0.2048, 0.8344, 0.2029, 0.8363, 0.2007, 0.8377, 0.1983, 0.8387, 0.1958, 0.8392, 0.1932, 0.8392, 0.1905, 0.8387, 0.188, 0.8377, 0.1856, 0.8361, 0.1836, 0.8341, 0.182, 0.8316, 0.1808, 0.8289, 0.1803, 0.826, 0.1803, 0.8231, 0.1808, 0.8202, 0.1819, 0.8176, 0.1834, 0.8154, 0.1853, 0.8135, 0.1875, 0.812, 0.1899, 0.811, 0.1924, 0.8105, 0.195, 0.8105, 0.1977, 0.811, 0.2002, 0.8121, 0.2026, 0.8137, 0.0001104, 0.8946, 0.003877, 0.8757, 0.01115, 0.8581, 0.02145, 0.8427, 0.03418, 0.83, 0.04868, 0.8203, 0.06437, 0.8138, 0.08075, 0.8105, 0.09746, 0.8105, 0.1141, 0.8138, 0.1302, 0.8205, 0.1452, 0.8305, 0.1583, 0.8436, 0.1689, 0.8594, 0.1762, 0.8772, 0.18, 0.8963, 0.18, 0.9158, 0.1763, 0.9347, 0.169, 0.9523, 0.1587, 0.9677, 0.146, 0.9804, 0.1315, 0.9901, 0.1158, 0.9966, 0.0994, 0.9999, 0.0827, 0.9999, 0.06605, 0.9966, 0.04993, 0.9899, 0.03496, 0.9799, 0.02185, 0.9668, 0.0113, 0.951, 0.003909, 0.9332, 0.0001105, 0.9141, 0.005549, 0.6761, 0.006425, 0.6507, 0.02279, 0.6512, 0.02214, 0.6766, 0.004462, 0.7017, 0.005549, 0.6761, 0.02214, 0.6766, 0.02157, 0.7022, 0.004267, 0.7268, 0.004462, 0.7017, 0.02157, 0.7022, 0.02069, 0.7273, 0.003257, 0.7505, 0.004267, 0.7268, 0.02069, 0.7273, 0.01925, 0.752, 0.0001104, 0.7732, 0.003257, 0.7505, 0.01925, 0.752, 0.01682, 0.7769, 0.01228, 0.04271, 0.009689, 0.02025, 0.02681, 0.01695, 0.02867, 0.04142, 0.01337, 0.06445, 0.01228, 0.04271, 0.02867, 0.04142, 0.02936, 0.06411, 0.01296, 0.08632, 0.01337, 0.06445, 0.02936, 0.06411, 0.02975, 0.08626, 0.01338, 0.1084, 0.01296, 0.08632, 0.02975, 0.08626, 0.02962, 0.1083, 0.0136, 0.1302, 0.01338, 0.1084, 0.02962, 0.1083, 0.02931, 0.1304, 0.01275, 0.1525, 0.0136, 0.1302, 0.02931, 0.1304, 0.02899, 0.153, 0.01175, 0.1762, 0.01275, 0.1525, 0.02899, 0.153, 0.0286, 0.1765, 0.01194, 0.2005, 0.01175, 0.1762, 0.0286, 0.1765, 0.02803, 0.2008, 0.01101, 0.2253, 0.01194, 0.2005, 0.02803, 0.2008, 0.02789, 0.2255, 0.01127, 0.2507, 0.01101, 0.2253, 0.02789, 0.2255, 0.02763, 0.2506, 0.01145, 0.2757, 0.01127, 0.2507, 0.02763, 0.2506, 0.02749, 0.2757, 0.01149, 0.3003, 0.01145, 0.2757, 0.02749, 0.2757, 0.02719, 0.3006, 0.01047, 0.3251, 0.01149, 0.3003, 0.02719, 0.3006, 0.02709, 0.3253, 0.01066, 0.3498, 0.01047, 0.3251, 0.02709, 0.3253, 0.02678, 0.3498, 0.01077, 0.3734, 0.01066, 0.3498, 0.02678, 0.3498, 0.02646, 0.3736, 0.009872, 0.3965, 0.01077, 0.3734, 0.02646, 0.3736, 0.02634, 0.3967, 0.01012, 0.4191, 0.009872, 0.3965, 0.02634, 0.3967, 0.02587, 0.4193, 0.009361, 0.4409, 0.01012, 0.4191, 0.02587, 0.4193, 0.02562, 0.4413, 0.008511, 0.463, 0.009361, 0.4409, 0.02562, 0.4413, 0.02537, 0.4632, 0.008867, 0.485, 0.008511, 0.463, 0.02537, 0.4632, 0.02495, 0.4852, 0.008145, 0.5073, 0.008867, 0.485, 0.02495, 0.4852, 0.02496, 0.5074, 0.008629, 0.5303, 0.008145, 0.5073, 0.02496, 0.5074, 0.02478, 0.5302, 0.009059, 0.5532, 0.008629, 0.5303, 0.02478, 0.5302, 0.02457, 0.5533, 0.008493, 0.5765, 0.009059, 0.5532, 0.02457, 0.5533, 0.02438, 0.5769, 0.007853, 0.6008, 0.008493, 0.5765, 0.02438, 0.5769, 0.02395, 0.6012, 0.007174, 0.6256, 0.007853, 0.6008, 0.02395, 0.6012, 0.0234, 0.626, 0.006425, 0.6507, 0.007174, 0.6256, 0.0234, 0.626, 0.02279, 0.6512, 0.02936, 0.06411, 0.02867, 0.04142, 0.03561, 0.04102, 0.03622, 0.06393, 0.02646, 0.3736, 0.02678, 0.3498, 0.03348, 0.3498, 0.03315, 0.3736, 0.02867, 0.04142, 0.02681, 0.01695, 0.03413, 0.0165, 0.03561, 0.04102, 0.02678, 0.3498, 0.02709, 0.3253, 0.0338, 0.3254, 0.03348, 0.3498, 0.02279, 0.6512, 0.0234, 0.626, 0.03016, 0.6261, 0.02961, 0.6513, 0.01682, 0.7769, 0.01925, 0.752, 0.02631, 0.7525, 0.02426, 0.7776, 0.02709, 0.3253, 0.02719, 0.3006, 0.03391, 0.3006, 0.0338, 0.3254, 0.0234, 0.626, 0.02395, 0.6012, 0.03065, 0.6013, 0.03016, 0.6261, 0.01925, 0.752, 0.02069, 0.7273, 0.02762, 0.7276, 0.02631, 0.7525, 0.02719, 0.3006, 0.02749, 0.2757, 0.03421, 0.2757, 0.03391, 0.3006, 0.02395, 0.6012, 0.02438, 0.5769, 0.03104, 0.5769, 0.03065, 0.6013, 0.02069, 0.7273, 0.02157, 0.7022, 0.02848, 0.7023, 0.02762, 0.7276, 0.02749, 0.2757, 0.02763, 0.2506, 0.03441, 0.2507, 0.03421, 0.2757, 0.02438, 0.5769, 0.02457, 0.5533, 0.03123, 0.5533, 0.03104, 0.5769, 0.02157, 0.7022, 0.02214, 0.6766, 0.02903, 0.6768, 0.02848, 0.7023, 0.02763, 0.2506, 0.02789, 0.2255, 0.03468, 0.2255, 0.03441, 0.2507, 0.02457, 0.5533, 0.02478, 0.5302, 0.03147, 0.5302, 0.03123, 0.5533, 0.02214, 0.6766, 0.02279, 0.6512, 0.02961, 0.6513, 0.02903, 0.6768, 0.02789, 0.2255, 0.02803, 0.2008, 0.03485, 0.2008, 0.03468, 0.2255, 0.02478, 0.5302, 0.02496, 0.5074, 0.03168, 0.5074, 0.03147, 0.5302, 0.02803, 0.2008, 0.0286, 0.1765, 0.03537, 0.1766, 0.03485, 0.2008, 0.02496, 0.5074, 0.02495, 0.4852, 0.03172, 0.4852, 0.03168, 0.5074, 0.0286, 0.1765, 0.02899, 0.153, 0.03573, 0.1531, 0.03537, 0.1766, 0.02495, 0.4852, 0.02537, 0.4632, 0.03209, 0.4633, 0.03172, 0.4852, 0.02899, 0.153, 0.02931, 0.1304, 0.03603, 0.1305, 0.03573, 0.1531, 0.02537, 0.4632, 0.02562, 0.4413, 0.03233, 0.4413, 0.03209, 0.4633, 0.02931, 0.1304, 0.02962, 0.1083, 0.03636, 0.1083, 0.03603, 0.1305, 0.02562, 0.4413, 0.02587, 0.4193, 0.03257, 0.4193, 0.03233, 0.4413, 0.02962, 0.1083, 0.02975, 0.08626, 0.03652, 0.0862, 0.03636, 0.1083, 0.02587, 0.4193, 0.02634, 0.3967, 0.033, 0.3968, 0.03257, 0.4193, 0.02975, 0.08626, 0.02936, 0.06411, 0.03622, 0.06393, 0.03652, 0.0862, 0.02634, 0.3967, 0.02646, 0.3736, 0.03315, 0.3736, 0.033, 0.3968, 0.03622, 0.06393, 0.03561, 0.04102, 0.1406, 0.04248, 0.1391, 0.0655, 0.03315, 0.3736, 0.03348, 0.3498, 0.1336, 0.3509, 0.1332, 0.3748, 0.03561, 0.04102, 0.03413, 0.0165, 0.1426, 0.01824, 0.1406, 0.04248, 0.03348, 0.3498, 0.0338, 0.3254, 0.1341, 0.3265, 0.1336, 0.3509, 0.02961, 0.6513, 0.03016, 0.6261, 0.1313, 0.6275, 0.1313, 0.6527, 0.02426, 0.7776, 0.02631, 0.7525, 0.1322, 0.7539, 0.1333, 0.7791, 0.0338, 0.3254, 0.03391, 0.3006, 0.1345, 0.3017, 0.1341, 0.3265, 0.03016, 0.6261, 0.03065, 0.6013, 0.1313, 0.6026, 0.1313, 0.6275, 0.02631, 0.7525, 0.02762, 0.7276, 0.1315, 0.7287, 0.1322, 0.7539, 0.03391, 0.3006, 0.03421, 0.2757, 0.1349, 0.2767, 0.1345, 0.3017, 0.03065, 0.6013, 0.03104, 0.5769, 0.1314, 0.578, 0.1313, 0.6026, 0.02762, 0.7276, 0.02848, 0.7023, 0.1312, 0.7034, 0.1315, 0.7287, 0.03421, 0.2757, 0.03441, 0.2507, 0.1352, 0.2518, 0.1349, 0.2767, 0.03104, 0.5769, 0.03123, 0.5533, 0.1314, 0.5541, 0.1314, 0.578, 0.02848, 0.7023, 0.02903, 0.6768, 0.1312, 0.678, 0.1312, 0.7034, 0.03441, 0.2507, 0.03468, 0.2255, 0.1354, 0.2269, 0.1352, 0.2518, 0.03123, 0.5533, 0.03147, 0.5302, 0.1314, 0.5309, 0.1314, 0.5541, 0.02903, 0.6768, 0.02961, 0.6513, 0.1313, 0.6527, 0.1312, 0.678, 0.03468, 0.2255, 0.03485, 0.2008, 0.1357, 0.2024, 0.1354, 0.2269, 0.03147, 0.5302, 0.03168, 0.5074, 0.1315, 0.5082, 0.1314, 0.5309, 0.03485, 0.2008, 0.03537, 0.1766, 0.136, 0.1784, 0.1357, 0.2024, 0.03168, 0.5074, 0.03172, 0.4852, 0.1315, 0.4862, 0.1315, 0.5082, 0.03537, 0.1766, 0.03573, 0.1531, 0.1363, 0.1551, 0.136, 0.1784, 0.03172, 0.4852, 0.03209, 0.4633, 0.1317, 0.4644, 0.1315, 0.4862, 0.03573, 0.1531, 0.03603, 0.1305, 0.1368, 0.1323, 0.1363, 0.1551, 0.03209, 0.4633, 0.03233, 0.4413, 0.132, 0.4426, 0.1317, 0.4644, 0.03603, 0.1305, 0.03636, 0.1083, 0.1373, 0.11, 0.1368, 0.1323, 0.03233, 0.4413, 0.03257, 0.4193, 0.1324, 0.4206, 0.132, 0.4426, 0.03636, 0.1083, 0.03652, 0.0862, 0.138, 0.08788, 0.1373, 0.11, 0.03257, 0.4193, 0.033, 0.3968, 0.1328, 0.398, 0.1324, 0.4206, 0.03652, 0.0862, 0.03622, 0.06393, 0.1391, 0.0655, 0.138, 0.08788, 0.033, 0.3968, 0.03315, 0.3736, 0.1332, 0.3748, 0.1328, 0.398, 0.203, 0.555, 0.2031, 0.5317, 0.2101, 0.5318, 0.2099, 0.5551, 0.2182, 0.6033, 0.3255, 0.6046, 0.3252, 0.6295, 0.218, 0.6278, 0.2181, 0.7245, 0.3209, 0.7274, 0.3188, 0.7502, 0.2185, 0.7471, 0.2214, 0.2779, 0.3286, 0.2792, 0.3281, 0.304, 0.2211, 0.3026, 0.2184, 0.579, 0.3258, 0.5801, 0.3255, 0.6046, 0.2182, 0.6033, 0.2179, 0.701, 0.3225, 0.7037, 0.3209, 0.7274, 0.2181, 0.7245, 0.2218, 0.2531, 0.3288, 0.2545, 0.3286, 0.2792, 0.2214, 0.2779, 0.2186, 0.5551, 0.3259, 0.5561, 0.3258, 0.5801, 0.2184, 0.579, 0.2178, 0.6769, 0.3238, 0.6792, 0.3225, 0.7037, 0.2179, 0.701, 0.2222, 0.2285, 0.3291, 0.2298, 0.3288, 0.2545, 0.2218, 0.2531, 0.2187, 0.5319, 0.326, 0.5328, 0.3259, 0.5561, 0.2186, 0.5551, 0.2178, 0.6525, 0.3248, 0.6544, 0.3238, 0.6792, 0.2178, 0.6769, 0.2225, 0.2043, 0.3294, 0.2054, 0.3291, 0.2298, 0.2222, 0.2285, 0.2189, 0.5092, 0.3261, 0.5101, 0.326, 0.5328, 0.2187, 0.5319, 0.2229, 0.1806, 0.3296, 0.1814, 0.3294, 0.2054, 0.2225, 0.2043, 0.2191, 0.4871, 0.3261, 0.4879, 0.3261, 0.5101, 0.2189, 0.5092, 0.2232, 0.1575, 0.3298, 0.1581, 0.3296, 0.1814, 0.2229, 0.1806, 0.2194, 0.4652, 0.3261, 0.4661, 0.3261, 0.4879, 0.2191, 0.4871, 0.2236, 0.1351, 0.3297, 0.1355, 0.3298, 0.1581, 0.2232, 0.1575, 0.2195, 0.4433, 0.3263, 0.4443, 0.3261, 0.4661, 0.2194, 0.4652, 0.2241, 0.1134, 0.3294, 0.1135, 0.3297, 0.1355, 0.2236, 0.1351, 0.2197, 0.4212, 0.3265, 0.4222, 0.3263, 0.4443, 0.2195, 0.4433, 0.2246, 0.09213, 0.3288, 0.09194, 0.3294, 0.1135, 0.2241, 0.1134, 0.2199, 0.3986, 0.3267, 0.3997, 0.3265, 0.4222, 0.2197, 0.4212, 0.2252, 0.07111, 0.3281, 0.0707, 0.3288, 0.09194, 0.2246, 0.09213, 0.2202, 0.3754, 0.3269, 0.3765, 0.3267, 0.3997, 0.2199, 0.3986, 0.2261, 0.05024, 0.3267, 0.04974, 0.3281, 0.0707, 0.2252, 0.07111, 0.2205, 0.3516, 0.3272, 0.3528, 0.3269, 0.3765, 0.2202, 0.3754, 0.2273, 0.02951, 0.3248, 0.02918, 0.3267, 0.04974, 0.2261, 0.05024, 0.2208, 0.3273, 0.3276, 0.3286, 0.3272, 0.3528, 0.2205, 0.3516, 0.218, 0.6278, 0.3252, 0.6295, 0.3248, 0.6544, 0.2178, 0.6525, 0.2185, 0.7471, 0.3188, 0.7502, 0.3164, 0.7717, 0.2192, 0.7684, 0.3361, 0.3998, 0.3363, 0.3767, 0.3422, 0.3768, 0.342, 0.4, 0.3372, 0.07022, 0.3356, 0.04899, 0.3413, 0.04849, 0.3431, 0.06988, 0.3363, 0.3767, 0.3366, 0.3529, 0.3425, 0.3531, 0.3422, 0.3768, 0.3356, 0.04899, 0.3331, 0.02829, 0.3384, 0.02745, 0.3413, 0.04849, 0.3366, 0.3529, 0.337, 0.3287, 0.3428, 0.3289, 0.3425, 0.3531, 0.3343, 0.6547, 0.3347, 0.6297, 0.3407, 0.6297, 0.3401, 0.6549, 0.3249, 0.7727, 0.3278, 0.7513, 0.3335, 0.7521, 0.3302, 0.7739, 0.337, 0.3287, 0.3375, 0.3042, 0.3433, 0.3043, 0.3428, 0.3289, 0.3347, 0.6297, 0.3351, 0.6048, 0.341, 0.6047, 0.3407, 0.6297, 0.3278, 0.7513, 0.3301, 0.7282, 0.3359, 0.7289, 0.3335, 0.7521, 0.3375, 0.3042, 0.338, 0.2794, 0.3438, 0.2795, 0.3433, 0.3043, 0.3351, 0.6048, 0.3353, 0.5802, 0.3412, 0.5802, 0.341, 0.6047, 0.3301, 0.7282, 0.3319, 0.7043, 0.3377, 0.7047, 0.3359, 0.7289, 0.338, 0.2794, 0.3383, 0.2546, 0.3441, 0.2546, 0.3438, 0.2795, 0.3353, 0.5802, 0.3354, 0.5562, 0.3414, 0.5561, 0.3412, 0.5802, 0.3319, 0.7043, 0.3332, 0.6797, 0.3391, 0.68, 0.3377, 0.7047, 0.3383, 0.2546, 0.3386, 0.2299, 0.3444, 0.2299, 0.3441, 0.2546, 0.3354, 0.5562, 0.3355, 0.5328, 0.3415, 0.5327, 0.3414, 0.5561, 0.3332, 0.6797, 0.3343, 0.6547, 0.3401, 0.6549, 0.3391, 0.68, 0.3386, 0.2299, 0.3389, 0.2055, 0.3448, 0.2055, 0.3444, 0.2299, 0.3355, 0.5328, 0.3356, 0.5101, 0.3415, 0.51, 0.3415, 0.5327, 0.3389, 0.2055, 0.3391, 0.1815, 0.3451, 0.1815, 0.3448, 0.2055, 0.3356, 0.5101, 0.3356, 0.488, 0.3415, 0.4879, 0.3415, 0.51, 0.3391, 0.1815, 0.3393, 0.1582, 0.3452, 0.1581, 0.3451, 0.1815, 0.3356, 0.488, 0.3355, 0.4662, 0.3415, 0.4662, 0.3415, 0.4879, 0.3393, 0.1582, 0.3392, 0.1354, 0.3452, 0.1353, 0.3452, 0.1581, 0.3355, 0.4662, 0.3357, 0.4444, 0.3417, 0.4445, 0.3415, 0.4662, 0.3392, 0.1354, 0.3389, 0.1133, 0.3448, 0.1131, 0.3452, 0.1353, 0.3357, 0.4444, 0.3359, 0.4223, 0.3418, 0.4225, 0.3417, 0.4445, 0.3389, 0.1133, 0.3382, 0.09164, 0.3441, 0.09141, 0.3448, 0.1131, 0.3359, 0.4223, 0.3361, 0.3998, 0.342, 0.4, 0.3418, 0.4225, 0.3382, 0.09164, 0.3372, 0.07022, 0.3431, 0.06988, 0.3441, 0.09141, 0.342, 0.4, 0.3422, 0.3768, 0.4051, 0.3779, 0.4052, 0.4008, 0.3431, 0.06988, 0.3413, 0.04849, 0.4058, 0.03859, 0.4083, 0.06327, 0.3422, 0.3768, 0.3425, 0.3531, 0.4052, 0.3543, 0.4051, 0.3779, 0.3413, 0.04849, 0.3384, 0.02745, 0.4017, 0.01257, 0.4058, 0.03859, 0.3425, 0.3531, 0.3428, 0.3289, 0.4054, 0.3302, 0.4052, 0.3543, 0.3401, 0.6549, 0.3407, 0.6297, 0.405, 0.6309, 0.4046, 0.6571, 0.3302, 0.7739, 0.3335, 0.7521, 0.3985, 0.7646, 0.3945, 0.7919, 0.3428, 0.3289, 0.3433, 0.3043, 0.4058, 0.3056, 0.4054, 0.3302, 0.3407, 0.6297, 0.341, 0.6047, 0.4052, 0.6052, 0.405, 0.6309, 0.3335, 0.7521, 0.3359, 0.7289, 0.4012, 0.7376, 0.3985, 0.7646, 0.3433, 0.3043, 0.3438, 0.2795, 0.4064, 0.2807, 0.4058, 0.3056, 0.341, 0.6047, 0.3412, 0.5802, 0.4054, 0.5801, 0.4052, 0.6052, 0.3359, 0.7289, 0.3377, 0.7047, 0.4029, 0.7106, 0.4012, 0.7376, 0.3438, 0.2795, 0.3441, 0.2546, 0.4071, 0.2558, 0.4064, 0.2807, 0.3412, 0.5802, 0.3414, 0.5561, 0.4055, 0.5558, 0.4054, 0.5801, 0.3377, 0.7047, 0.3391, 0.68, 0.404, 0.6837, 0.4029, 0.7106, 0.3441, 0.2546, 0.3444, 0.2299, 0.4079, 0.2308, 0.4071, 0.2558, 0.3414, 0.5561, 0.3415, 0.5327, 0.4055, 0.5323, 0.4055, 0.5558, 0.3391, 0.68, 0.3401, 0.6549, 0.4046, 0.6571, 0.404, 0.6837, 0.3444, 0.2299, 0.3448, 0.2055, 0.4087, 0.206, 0.4079, 0.2308, 0.3415, 0.5327, 0.3415, 0.51, 0.4056, 0.5097, 0.4055, 0.5323, 0.3448, 0.2055, 0.3451, 0.1815, 0.4095, 0.1815, 0.4087, 0.206, 0.3415, 0.51, 0.3415, 0.4879, 0.4056, 0.4878, 0.4056, 0.5097, 0.3451, 0.1815, 0.3452, 0.1581, 0.4102, 0.1575, 0.4095, 0.1815, 0.3415, 0.4879, 0.3415, 0.4662, 0.4055, 0.4662, 0.4056, 0.4878, 0.3452, 0.1581, 0.3452, 0.1353, 0.4105, 0.1339, 0.4102, 0.1575, 0.3415, 0.4662, 0.3417, 0.4445, 0.4054, 0.4447, 0.4055, 0.4662, 0.3452, 0.1353, 0.3448, 0.1131, 0.4104, 0.1105, 0.4105, 0.1339, 0.3417, 0.4445, 0.3418, 0.4225, 0.4053, 0.423, 0.4054, 0.4447, 0.3448, 0.1131, 0.3441, 0.09141, 0.4098, 0.08712, 0.4104, 0.1105, 0.3418, 0.4225, 0.342, 0.4, 0.4052, 0.4008, 0.4053, 0.423, 0.3441, 0.09141, 0.3431, 0.06988, 0.4083, 0.06327, 0.4098, 0.08712, 0.4107, 0.4662, 0.4105, 0.4448, 0.418, 0.4448, 0.4182, 0.4662, 0.416, 0.1338, 0.416, 0.1104, 0.4242, 0.1103, 0.424, 0.1339, 0.4105, 0.4448, 0.4104, 0.4231, 0.4179, 0.4231, 0.418, 0.4448, 0.416, 0.1104, 0.4155, 0.08688, 0.4238, 0.0866, 0.4242, 0.1103, 0.4104, 0.4231, 0.4103, 0.4009, 0.4177, 0.4009, 0.4179, 0.4231, 0.4155, 0.08688, 0.4141, 0.06287, 0.4226, 0.0623, 0.4238, 0.0866, 0.4103, 0.4009, 0.4102, 0.378, 0.4177, 0.3781, 0.4177, 0.4009, 0.4141, 0.06287, 0.4117, 0.03796, 0.4205, 0.03701, 0.4226, 0.0623, 0.4102, 0.378, 0.4103, 0.3545, 0.4178, 0.3546, 0.4177, 0.3781, 0.4117, 0.03796, 0.4078, 0.01146, 0.4171, 0.01017, 0.4205, 0.03701, 0.4103, 0.3545, 0.4106, 0.3303, 0.4181, 0.3305, 0.4178, 0.3546, 0.4101, 0.6572, 0.4104, 0.6309, 0.4184, 0.6309, 0.4182, 0.6574, 0.4007, 0.7932, 0.4045, 0.7655, 0.4133, 0.7665, 0.41, 0.7945, 0.4106, 0.3303, 0.411, 0.3057, 0.4185, 0.3059, 0.4181, 0.3305, 0.4104, 0.6309, 0.4106, 0.6051, 0.4185, 0.6051, 0.4184, 0.6309, 0.4045, 0.7655, 0.407, 0.7382, 0.4156, 0.7389, 0.4133, 0.7665, 0.411, 0.3057, 0.4115, 0.2809, 0.4191, 0.2811, 0.4185, 0.3059, 0.4106, 0.6051, 0.4107, 0.58, 0.4185, 0.5799, 0.4185, 0.6051, 0.407, 0.7382, 0.4086, 0.711, 0.417, 0.7114, 0.4156, 0.7389, 0.4115, 0.2809, 0.4123, 0.2559, 0.4199, 0.2561, 0.4191, 0.2811, 0.4107, 0.58, 0.4107, 0.5557, 0.4184, 0.5556, 0.4185, 0.5799, 0.4086, 0.711, 0.4096, 0.684, 0.4178, 0.6842, 0.417, 0.7114, 0.4123, 0.2559, 0.4131, 0.2309, 0.4208, 0.2311, 0.4199, 0.2561, 0.4107, 0.5557, 0.4107, 0.5322, 0.4184, 0.5322, 0.4184, 0.5556, 0.4096, 0.684, 0.4101, 0.6572, 0.4182, 0.6574, 0.4178, 0.6842, 0.4131, 0.2309, 0.414, 0.2061, 0.4218, 0.2063, 0.4208, 0.2311, 0.4107, 0.5322, 0.4108, 0.5096, 0.4183, 0.5096, 0.4184, 0.5322, 0.414, 0.2061, 0.4149, 0.1816, 0.4227, 0.1818, 0.4218, 0.2063, 0.4108, 0.5096, 0.4107, 0.4877, 0.4183, 0.4877, 0.4183, 0.5096, 0.4149, 0.1816, 0.4156, 0.1575, 0.4235, 0.1576, 0.4227, 0.1818, 0.4107, 0.4877, 0.4107, 0.4662, 0.4182, 0.4662, 0.4183, 0.4877, 0.4156, 0.1575, 0.416, 0.1338, 0.424, 0.1339, 0.4235, 0.1576, 0.7186, 0.1769, 0.7267, 0.1516, 0.8059, 0.1882, 0.7937, 0.2084, 0.6842, 0.4798, 0.6821, 0.4603, 0.7447, 0.4533, 0.7474, 0.4704, 0.7112, 0.2015, 0.7186, 0.1769, 0.7937, 0.2084, 0.7831, 0.2286, 0.6868, 0.4999, 0.6842, 0.4798, 0.7474, 0.4704, 0.751, 0.4878, 0.7046, 0.2256, 0.7112, 0.2015, 0.7831, 0.2286, 0.7738, 0.2488, 0.6902, 0.5208, 0.6868, 0.4999, 0.751, 0.4878, 0.7556, 0.5059, 0.6987, 0.2494, 0.7046, 0.2256, 0.7738, 0.2488, 0.7657, 0.2689, 0.731, 0.673, 0.7215, 0.6439, 0.8009, 0.6102, 0.8159, 0.6335, 0.6945, 0.5428, 0.6902, 0.5208, 0.7556, 0.5059, 0.7615, 0.5247, 0.6937, 0.2726, 0.6987, 0.2494, 0.7657, 0.2689, 0.7589, 0.2888, 0.7415, 0.7041, 0.731, 0.673, 0.8159, 0.6335, 0.8336, 0.6578, 0.6997, 0.566, 0.6945, 0.5428, 0.7615, 0.5247, 0.7688, 0.5445, 0.6896, 0.2954, 0.6937, 0.2726, 0.7589, 0.2888, 0.7533, 0.3085, 0.7529, 0.7371, 0.7415, 0.7041, 0.8336, 0.6578, 0.8547, 0.6833, 0.7059, 0.5905, 0.6997, 0.566, 0.7688, 0.5445, 0.7776, 0.5653, 0.6861, 0.3177, 0.6896, 0.2954, 0.7533, 0.3085, 0.7489, 0.3281, 0.7649, 0.7724, 0.7529, 0.7371, 0.8547, 0.6833, 0.8796, 0.71, 0.7132, 0.6164, 0.7059, 0.5905, 0.7776, 0.5653, 0.7882, 0.5872, 0.6834, 0.3396, 0.6861, 0.3177, 0.7489, 0.3281, 0.7456, 0.3474, 0.7768, 0.8103, 0.7649, 0.7724, 0.8796, 0.71, 0.9095, 0.7382, 0.7215, 0.6439, 0.7132, 0.6164, 0.7882, 0.5872, 0.8009, 0.6102, 0.6815, 0.3609, 0.6834, 0.3396, 0.7456, 0.3474, 0.7432, 0.3662, 0.7661, 0.03594, 0.7766, 0.0001104, 0.9089, 0.07, 0.8792, 0.09856, 0.6804, 0.3817, 0.6815, 0.3609, 0.7432, 0.3662, 0.7418, 0.3844, 0.7554, 0.06837, 0.7661, 0.03594, 0.8792, 0.09856, 0.8556, 0.1237, 0.6799, 0.4019, 0.6804, 0.3817, 0.7418, 0.3844, 0.7413, 0.4022, 0.7452, 0.09788, 0.7554, 0.06837, 0.8556, 0.1237, 0.8362, 0.1468, 0.6801, 0.4216, 0.6799, 0.4019, 0.7413, 0.4022, 0.7416, 0.4195, 0.7356, 0.1255, 0.7452, 0.09788, 0.8362, 0.1468, 0.82, 0.1677, 0.6808, 0.441, 0.6801, 0.4216, 0.7416, 0.4195, 0.7427, 0.4365, 0.7267, 0.1516, 0.7356, 0.1255, 0.82, 0.1677, 0.8059, 0.1882, 0.9279, 0.3517, 0.9616, 0.3816, 0.9597, 0.3839, 0.9238, 0.3577, 0.9404, 0.467, 0.9669, 0.4291, 0.9696, 0.4308, 0.9469, 0.4718, 0.918, 0.4386, 0.9571, 0.4182, 0.9586, 0.4206, 0.9212, 0.4445, 0.9238, 0.3577, 0.9597, 0.3839, 0.9581, 0.3864, 0.9202, 0.3639, 0.9469, 0.4718, 0.9696, 0.4308, 0.9724, 0.4322, 0.9539, 0.4761, 0.9212, 0.4445, 0.9586, 0.4206, 0.9603, 0.4229, 0.925, 0.4504, 0.9202, 0.3639, 0.9581, 0.3864, 0.9566, 0.389, 0.9171, 0.3703, 0.9539, 0.4761, 0.9724, 0.4322, 0.9753, 0.4332, 0.9614, 0.4798, 0.925, 0.4504, 0.9603, 0.4229, 0.9622, 0.4251, 0.9295, 0.4561, 0.9171, 0.3703, 0.9566, 0.389, 0.9555, 0.3918, 0.9146, 0.3769, 0.9614, 0.4798, 0.9753, 0.4332, 0.9783, 0.434, 0.9695, 0.4828, 0.9295, 0.4561, 0.9622, 0.4251, 0.9645, 0.4272, 0.9346, 0.4617, 0.9146, 0.3769, 0.9555, 0.3918, 0.9546, 0.3946, 0.9127, 0.3835, 0.9695, 0.4828, 0.9783, 0.434, 0.9813, 0.4345, 0.9779, 0.4849, 0.9346, 0.4617, 0.9645, 0.4272, 0.9669, 0.4291, 0.9404, 0.467, 0.9127, 0.3835, 0.9546, 0.3946, 0.954, 0.3975, 0.9113, 0.3901, 0.9776, 0.3213, 0.9813, 0.3716, 0.9783, 0.3719, 0.9693, 0.323, 0.9113, 0.3901, 0.954, 0.3975, 0.9536, 0.4003, 0.9105, 0.3967, 0.9693, 0.323, 0.9783, 0.3719, 0.9755, 0.3725, 0.9617, 0.3255, 0.9105, 0.3967, 0.9536, 0.4003, 0.9534, 0.403, 0.9101, 0.403, 0.9617, 0.3255, 0.9755, 0.3725, 0.9728, 0.3734, 0.9548, 0.3286, 0.9101, 0.403, 0.9534, 0.403, 0.9535, 0.4057, 0.9103, 0.4092, 0.9548, 0.3286, 0.9728, 0.3734, 0.9703, 0.3745, 0.9486, 0.3323, 0.9103, 0.4092, 0.9535, 0.4057, 0.9538, 0.4083, 0.9109, 0.4152, 0.9486, 0.3323, 0.9703, 0.3745, 0.968, 0.3759, 0.9428, 0.3364, 0.9109, 0.4152, 0.9538, 0.4083, 0.9543, 0.4108, 0.912, 0.4211, 0.9428, 0.3364, 0.968, 0.3759, 0.9657, 0.3776, 0.9374, 0.3411, 0.912, 0.4211, 0.9543, 0.4108, 0.955, 0.4133, 0.9134, 0.4269, 0.9374, 0.3411, 0.9657, 0.3776, 0.9636, 0.3794, 0.9324, 0.3462, 0.9134, 0.4269, 0.955, 0.4133, 0.9559, 0.4157, 0.9155, 0.4328, 0.9324, 0.3462, 0.9636, 0.3794, 0.9616, 0.3816, 0.9279, 0.3517, 0.2067, 0.2283, 0.2136, 0.2284, 0.2132, 0.253, 0.2063, 0.2529, 0.1463, 0.2271, 0.2067, 0.2283, 0.2063, 0.2529, 0.146, 0.2519, 0.1423, 0.5542, 0.1423, 0.531, 0.2031, 0.5317, 0.203, 0.555, 0.1422, 0.6779, 0.1422, 0.6527, 0.2025, 0.6524, 0.2025, 0.677, 0.1463, 0.2271, 0.1466, 0.2026, 0.2071, 0.204, 0.2067, 0.2283, 0.1423, 0.531, 0.1423, 0.5084, 0.2033, 0.509, 0.2031, 0.5317, 0.1466, 0.2026, 0.1469, 0.1787, 0.2074, 0.1803, 0.2071, 0.204, 0.1423, 0.5084, 0.1424, 0.4863, 0.2035, 0.4869, 0.2033, 0.509, 0.1469, 0.1787, 0.1472, 0.1553, 0.2078, 0.1572, 0.2074, 0.1803, 0.1424, 0.4863, 0.1426, 0.4645, 0.2037, 0.4651, 0.2035, 0.4869, 0.1472, 0.1553, 0.1477, 0.1326, 0.2082, 0.1348, 0.2078, 0.1572, 0.1426, 0.4645, 0.1428, 0.4427, 0.2039, 0.4433, 0.2037, 0.4651, 0.1477, 0.1326, 0.1483, 0.1104, 0.2088, 0.113, 0.2082, 0.1348, 0.1428, 0.4427, 0.1432, 0.4207, 0.2041, 0.4211, 0.2039, 0.4433, 0.1483, 0.1104, 0.1491, 0.08835, 0.2094, 0.09166, 0.2088, 0.113, 0.1432, 0.4207, 0.1436, 0.3981, 0.2044, 0.3985, 0.2041, 0.4211, 0.1491, 0.08835, 0.1503, 0.06611, 0.2103, 0.07052, 0.2094, 0.09166, 0.1436, 0.3981, 0.144, 0.3749, 0.2047, 0.3753, 0.2044, 0.3985, 0.1503, 0.06611, 0.1519, 0.04329, 0.2115, 0.04942, 0.2103, 0.07052, 0.144, 0.3749, 0.1445, 0.351, 0.205, 0.3515, 0.2047, 0.3753, 0.1519, 0.04329, 0.1543, 0.01942, 0.2133, 0.02839, 0.2115, 0.04942, 0.1445, 0.351, 0.1449, 0.3266, 0.2053, 0.3271, 0.205, 0.3515, 0.1422, 0.6527, 0.1422, 0.6275, 0.2026, 0.6277, 0.2025, 0.6524, 0.1451, 0.7782, 0.1437, 0.7533, 0.2038, 0.7477, 0.2051, 0.7693, 0.1449, 0.3266, 0.1454, 0.3018, 0.2056, 0.3025, 0.2053, 0.3271, 0.1422, 0.6275, 0.1422, 0.6026, 0.2027, 0.6031, 0.2026, 0.6277, 0.1437, 0.7533, 0.1428, 0.7283, 0.2031, 0.7249, 0.2038, 0.7477, 0.1454, 0.3018, 0.1457, 0.2769, 0.2059, 0.2777, 0.2056, 0.3025, 0.1422, 0.6026, 0.1422, 0.5781, 0.2029, 0.5788, 0.2027, 0.6031, 0.1428, 0.7283, 0.1424, 0.7032, 0.2027, 0.7013, 0.2031, 0.7249, 0.1457, 0.2769, 0.146, 0.2519, 0.2063, 0.2529, 0.2059, 0.2777, 0.1422, 0.5781, 0.1423, 0.5542, 0.203, 0.555, 0.2029, 0.5788, 0.1424, 0.7032, 0.1422, 0.6779, 0.2025, 0.677, 0.2027, 0.7013, 0.1361, 0.7033, 0.136, 0.678, 0.1422, 0.6779, 0.1424, 0.7032, 0.1361, 0.5781, 0.1362, 0.5541, 0.1423, 0.5542, 0.1422, 0.5781, 0.1397, 0.2768, 0.1399, 0.2518, 0.146, 0.2519, 0.1457, 0.2769, 0.1365, 0.7285, 0.1361, 0.7033, 0.1424, 0.7032, 0.1428, 0.7283, 0.1361, 0.6026, 0.1361, 0.5781, 0.1422, 0.5781, 0.1422, 0.6026, 0.1393, 0.3018, 0.1397, 0.2768, 0.1457, 0.2769, 0.1454, 0.3018, 0.1372, 0.7537, 0.1365, 0.7285, 0.1428, 0.7283, 0.1437, 0.7533, 0.1361, 0.6275, 0.1361, 0.6026, 0.1422, 0.6026, 0.1422, 0.6275, 0.1388, 0.3266, 0.1393, 0.3018, 0.1454, 0.3018, 0.1449, 0.3266, 0.1385, 0.7789, 0.1372, 0.7537, 0.1437, 0.7533, 0.1451, 0.7782, 0.1361, 0.6527, 0.1361, 0.6275, 0.1422, 0.6275, 0.1422, 0.6527, 0.1384, 0.351, 0.1388, 0.3266, 0.1449, 0.3266, 0.1445, 0.351, 0.1456, 0.04285, 0.1477, 0.01868, 0.1543, 0.01942, 0.1519, 0.04329, 0.1379, 0.3748, 0.1384, 0.351, 0.1445, 0.351, 0.144, 0.3749, 0.144, 0.06578, 0.1456, 0.04285, 0.1519, 0.04329, 0.1503, 0.06611, 0.1375, 0.3981, 0.1379, 0.3748, 0.144, 0.3749, 0.1436, 0.3981, 0.1429, 0.08807, 0.144, 0.06578, 0.1503, 0.06611, 0.1491, 0.08835, 0.1371, 0.4206, 0.1375, 0.3981, 0.1436, 0.3981, 0.1432, 0.4207, 0.1421, 0.1102, 0.1429, 0.08807, 0.1491, 0.08835, 0.1483, 0.1104, 0.1367, 0.4427, 0.1371, 0.4206, 0.1432, 0.4207, 0.1428, 0.4427, 0.1416, 0.1324, 0.1421, 0.1102, 0.1483, 0.1104, 0.1477, 0.1326, 0.1364, 0.4644, 0.1367, 0.4427, 0.1428, 0.4427, 0.1426, 0.4645, 0.1411, 0.1551, 0.1416, 0.1324, 0.1477, 0.1326, 0.1472, 0.1553, 0.1363, 0.4862, 0.1364, 0.4644, 0.1426, 0.4645, 0.1424, 0.4863, 0.1408, 0.1785, 0.1411, 0.1551, 0.1472, 0.1553, 0.1469, 0.1787, 0.1362, 0.5083, 0.1363, 0.4862, 0.1424, 0.4863, 0.1423, 0.5084, 0.1405, 0.2025, 0.1408, 0.1785, 0.1469, 0.1787, 0.1466, 0.2026, 0.1362, 0.5309, 0.1362, 0.5083, 0.1423, 0.5084, 0.1423, 0.531, 0.1402, 0.227, 0.1405, 0.2025, 0.1466, 0.2026, 0.1463, 0.2271, 0.136, 0.678, 0.1361, 0.6527, 0.1422, 0.6527, 0.1422, 0.6779, 0.1362, 0.5541, 0.1362, 0.5309, 0.1423, 0.531, 0.1423, 0.5542, 0.1402, 0.227, 0.1463, 0.2271, 0.146, 0.2519, 0.1399, 0.2518, 0.2104, 0.7473, 0.2185, 0.7471, 0.2192, 0.7684, 0.2114, 0.7687, 0.2094, 0.6278, 0.218, 0.6278, 0.2178, 0.6525, 0.2093, 0.6524, 0.2122, 0.3272, 0.2208, 0.3273, 0.2205, 0.3516, 0.2119, 0.3515, 0.2196, 0.029, 0.2273, 0.02951, 0.2261, 0.05024, 0.218, 0.0498, 0.2119, 0.3515, 0.2205, 0.3516, 0.2202, 0.3754, 0.2116, 0.3753, 0.218, 0.0498, 0.2261, 0.05024, 0.2252, 0.07111, 0.217, 0.0708, 0.2116, 0.3753, 0.2202, 0.3754, 0.2199, 0.3986, 0.2113, 0.3985, 0.217, 0.0708, 0.2252, 0.07111, 0.2246, 0.09213, 0.2163, 0.09189, 0.2113, 0.3985, 0.2199, 0.3986, 0.2197, 0.4212, 0.211, 0.4212, 0.2163, 0.09189, 0.2246, 0.09213, 0.2241, 0.1134, 0.2156, 0.1132, 0.211, 0.4212, 0.2197, 0.4212, 0.2195, 0.4433, 0.2108, 0.4433, 0.2156, 0.1132, 0.2241, 0.1134, 0.2236, 0.1351, 0.2151, 0.135, 0.2108, 0.4433, 0.2195, 0.4433, 0.2194, 0.4652, 0.2107, 0.4651, 0.2151, 0.135, 0.2236, 0.1351, 0.2232, 0.1575, 0.2147, 0.1574, 0.2107, 0.4651, 0.2194, 0.4652, 0.2191, 0.4871, 0.2104, 0.487, 0.2147, 0.1574, 0.2232, 0.1575, 0.2229, 0.1806, 0.2143, 0.1805, 0.2104, 0.487, 0.2191, 0.4871, 0.2189, 0.5092, 0.2102, 0.5092, 0.2143, 0.1805, 0.2229, 0.1806, 0.2225, 0.2043, 0.214, 0.2042, 0.2102, 0.5092, 0.2189, 0.5092, 0.2187, 0.5319, 0.2101, 0.5318, 0.214, 0.2042, 0.2225, 0.2043, 0.2222, 0.2285, 0.2136, 0.2284, 0.2093, 0.6524, 0.2178, 0.6525, 0.2178, 0.6769, 0.2093, 0.677, 0.2101, 0.5318, 0.2187, 0.5319, 0.2186, 0.5551, 0.2099, 0.5551, 0.2136, 0.2284, 0.2222, 0.2285, 0.2218, 0.2531, 0.2132, 0.253, 0.2093, 0.677, 0.2178, 0.6769, 0.2179, 0.701, 0.2095, 0.7011, 0.2099, 0.5551, 0.2186, 0.5551, 0.2184, 0.579, 0.2098, 0.5789, 0.2132, 0.253, 0.2218, 0.2531, 0.2214, 0.2779, 0.2128, 0.2778, 0.2095, 0.7011, 0.2179, 0.701, 0.2181, 0.7245, 0.2098, 0.7247, 0.2098, 0.5789, 0.2184, 0.579, 0.2182, 0.6033, 0.2096, 0.6032, 0.2128, 0.2778, 0.2214, 0.2779, 0.2211, 0.3026, 0.2125, 0.3026, 0.2098, 0.7247, 0.2181, 0.7245, 0.2185, 0.7471, 0.2104, 0.7473, 0.2096, 0.6032, 0.2182, 0.6033, 0.218, 0.6278, 0.2094, 0.6278, 0.2125, 0.3026, 0.2211, 0.3026, 0.2208, 0.3273, 0.2122, 0.3272, 0.6821, 0.4603, 0.6808, 0.441, 0.7427, 0.4365, 0.7447, 0.4533, 0.4182, 0.4662, 0.418, 0.4448, 0.6808, 0.441, 0.6821, 0.4603, 0.424, 0.1339, 0.4242, 0.1103, 0.7356, 0.1255, 0.7267, 0.1516, 0.418, 0.4448, 0.4179, 0.4231, 0.6801, 0.4216, 0.6808, 0.441, 0.4242, 0.1103, 0.4238, 0.0866, 0.7452, 0.09788, 0.7356, 0.1255, 0.4179, 0.4231, 0.4177, 0.4009, 0.6799, 0.4019, 0.6801, 0.4216, 0.4238, 0.0866, 0.4226, 0.0623, 0.7554, 0.06837, 0.7452, 0.09788, 0.4177, 0.4009, 0.4177, 0.3781, 0.6804, 0.3817, 0.6799, 0.4019, 0.4226, 0.0623, 0.4205, 0.03701, 0.7661, 0.03594, 0.7554, 0.06837, 0.4177, 0.3781, 0.4178, 0.3546, 0.6815, 0.3609, 0.6804, 0.3817, 0.4205, 0.03701, 0.4171, 0.01017, 0.7766, 0.0001104, 0.7661, 0.03594, 0.4178, 0.3546, 0.4181, 0.3305, 0.6834, 0.3396, 0.6815, 0.3609, 0.4182, 0.6574, 0.4184, 0.6309, 0.7132, 0.6164, 0.7215, 0.6439, 0.41, 0.7945, 0.4133, 0.7665, 0.7649, 0.7724, 0.7768, 0.8103, 0.4181, 0.3305, 0.4185, 0.3059, 0.6861, 0.3177, 0.6834, 0.3396, 0.4184, 0.6309, 0.4185, 0.6051, 0.7059, 0.5905, 0.7132, 0.6164, 0.4133, 0.7665, 0.4156, 0.7389, 0.7529, 0.7371, 0.7649, 0.7724, 0.4185, 0.3059, 0.4191, 0.2811, 0.6896, 0.2954, 0.6861, 0.3177, 0.4185, 0.6051, 0.4185, 0.5799, 0.6997, 0.566, 0.7059, 0.5905, 0.4156, 0.7389, 0.417, 0.7114, 0.7415, 0.7041, 0.7529, 0.7371, 0.4191, 0.2811, 0.4199, 0.2561, 0.6937, 0.2726, 0.6896, 0.2954, 0.4185, 0.5799, 0.4184, 0.5556, 0.6945, 0.5428, 0.6997, 0.566, 0.417, 0.7114, 0.4178, 0.6842, 0.731, 0.673, 0.7415, 0.7041, 0.4199, 0.2561, 0.4208, 0.2311, 0.6987, 0.2494, 0.6937, 0.2726, 0.4184, 0.5556, 0.4184, 0.5322, 0.6902, 0.5208, 0.6945, 0.5428, 0.4178, 0.6842, 0.4182, 0.6574, 0.7215, 0.6439, 0.731, 0.673, 0.4208, 0.2311, 0.4218, 0.2063, 0.7046, 0.2256, 0.6987, 0.2494, 0.4184, 0.5322, 0.4183, 0.5096, 0.6868, 0.4999, 0.6902, 0.5208, 0.4218, 0.2063, 0.4227, 0.1818, 0.7112, 0.2015, 0.7046, 0.2256, 0.4183, 0.5096, 0.4183, 0.4877, 0.6842, 0.4798, 0.6868, 0.4999, 0.4227, 0.1818, 0.4235, 0.1576, 0.7186, 0.1769, 0.7112, 0.2015, 0.4183, 0.4877, 0.4182, 0.4662, 0.6821, 0.4603, 0.6842, 0.4798, 0.4235, 0.1576, 0.424, 0.1339, 0.7267, 0.1516, 0.7186, 0.1769, 0.9155, 0.4328, 0.9559, 0.4157, 0.9571, 0.4182, 0.918, 0.4386, 0.751, 0.4878, 0.9155, 0.4328, 0.918, 0.4386, 0.7556, 0.5059, 0.7831, 0.2286, 0.9324, 0.3462, 0.9279, 0.3517, 0.7738, 0.2488, 0.7474, 0.4704, 0.9134, 0.4269, 0.9155, 0.4328, 0.751, 0.4878, 0.7937, 0.2084, 0.9374, 0.3411, 0.9324, 0.3462, 0.7831, 0.2286, 0.7447, 0.4533, 0.912, 0.4211, 0.9134, 0.4269, 0.7474, 0.4704, 0.8059, 0.1882, 0.9428, 0.3364, 0.9374, 0.3411, 0.7937, 0.2084, 0.7427, 0.4365, 0.9109, 0.4152, 0.912, 0.4211, 0.7447, 0.4533, 0.82, 0.1677, 0.9486, 0.3323, 0.9428, 0.3364, 0.8059, 0.1882, 0.7416, 0.4195, 0.9103, 0.4092, 0.9109, 0.4152, 0.7427, 0.4365, 0.8362, 0.1468, 0.9548, 0.3286, 0.9486, 0.3323, 0.82, 0.1677, 0.7413, 0.4022, 0.9101, 0.403, 0.9103, 0.4092, 0.7416, 0.4195, 0.8556, 0.1237, 0.9617, 0.3255, 0.9548, 0.3286, 0.8362, 0.1468, 0.7418, 0.3844, 0.9105, 0.3967, 0.9101, 0.403, 0.7413, 0.4022, 0.8792, 0.09856, 0.9693, 0.323, 0.9617, 0.3255, 0.8556, 0.1237, 0.7432, 0.3662, 0.9113, 0.3901, 0.9105, 0.3967, 0.7418, 0.3844, 0.9089, 0.07, 0.9776, 0.3213, 0.9693, 0.323, 0.8792, 0.09856, 0.7456, 0.3474, 0.9127, 0.3835, 0.9113, 0.3901, 0.7432, 0.3662, 0.7882, 0.5872, 0.9346, 0.4617, 0.9404, 0.467, 0.8009, 0.6102, 0.8796, 0.71, 0.9695, 0.4828, 0.9779, 0.4849, 0.9095, 0.7382, 0.7489, 0.3281, 0.9146, 0.3769, 0.9127, 0.3835, 0.7456, 0.3474, 0.7776, 0.5653, 0.9295, 0.4561, 0.9346, 0.4617, 0.7882, 0.5872, 0.8547, 0.6833, 0.9614, 0.4798, 0.9695, 0.4828, 0.8796, 0.71, 0.7533, 0.3085, 0.9171, 0.3703, 0.9146, 0.3769, 0.7489, 0.3281, 0.7688, 0.5445, 0.925, 0.4504, 0.9295, 0.4561, 0.7776, 0.5653, 0.8336, 0.6578, 0.9539, 0.4761, 0.9614, 0.4798, 0.8547, 0.6833, 0.7589, 0.2888, 0.9202, 0.3639, 0.9171, 0.3703, 0.7533, 0.3085, 0.7615, 0.5247, 0.9212, 0.4445, 0.925, 0.4504, 0.7688, 0.5445, 0.8159, 0.6335, 0.9469, 0.4718, 0.9539, 0.4761, 0.8336, 0.6578, 0.7657, 0.2689, 0.9238, 0.3577, 0.9202, 0.3639, 0.7589, 0.2888, 0.7556, 0.5059, 0.918, 0.4386, 0.9212, 0.4445, 0.7615, 0.5247, 0.8009, 0.6102, 0.9404, 0.467, 0.9469, 0.4718, 0.8159, 0.6335, 0.7738, 0.2488, 0.9279, 0.3517, 0.9238, 0.3577, 0.7657, 0.2689])
me_cylinder_001.use_remesh_preserve_volume = False
me_cylinder_001.use_remesh_preserve_attributes = False
me_cylinder_001.use_mirror_vertex_groups = False
me_cylinder_001.update()

# ---- objects
ob_missile = bpy.data.objects.new('Missile', me_cylinder_001)

# ---- transforms, parenting, visibility, modifiers, constraints
ob_missile.location = (2.834, -0.001226, 3.755)
ob_missile.lineart.crease_threshold = 0.0

# ---- collection membership
col_collection.objects.link(ob_missile)

# ---- scene / render settings (as saved in the file)
scene.frame_start = 1; scene.frame_end = 250; scene.frame_set(1)
scene.render.engine = 'BLENDER_EEVEE_NEXT'
scene.cycles.use_denoising = False
scene.cycles.samples = 128
scene.cycles.sampling_pattern = 'TABULATED_SOBOL'
scene.cycles.use_adaptive_sampling = False
scene.cycles.use_light_tree = False
scene.view_settings.view_transform = 'Filmic'
bpy.context.view_layer.update()

# ---- added for rendering (the .blend has no active camera and no usable light): camera, sun
cam_auto = bpy.data.cameras.new('AutoCamera')
cam_auto.lens = 50.0
cam_auto.sensor_width = 36.0
cam_auto.clip_end = 1000.0
ob_auto_camera = bpy.data.objects.new('AutoCamera', cam_auto)
scene.collection.objects.link(ob_auto_camera)
ob_auto_camera.location = (5.65713, -2.71746, 5.56609)
ob_auto_camera.rotation_euler = (1.09748, -7.21219e-08, 0.694738)
scene.camera = ob_auto_camera
light_auto_sun = bpy.data.lights.new('AutoSun', 'SUN')
light_auto_sun.energy = 3.0
light_auto_sun.angle = 0.0523599
ob_auto_sun = bpy.data.objects.new('AutoSun', light_auto_sun)
scene.collection.objects.link(ob_auto_sun)
ob_auto_sun.rotation_euler = (0.872665, 0.174533, 0.523599)
bpy.context.view_layer.update()
